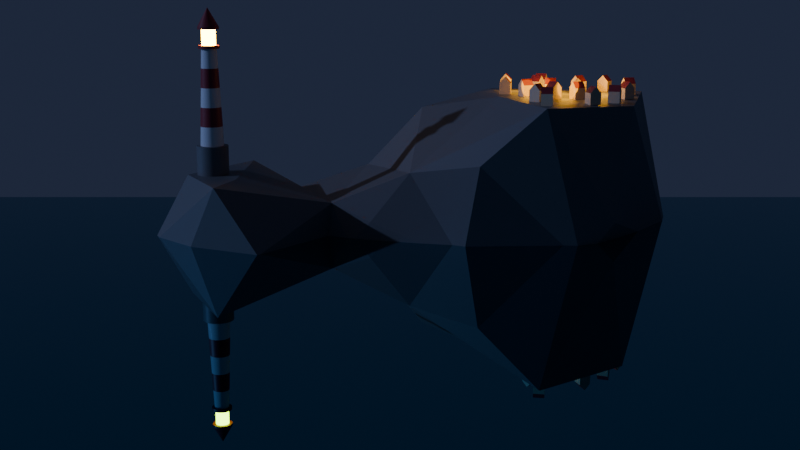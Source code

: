 # Source: Lighthouse.blend  (saved by Blender 4.0.36; exported with 4.5.12 LTS)
import bpy
from mathutils import Matrix  # noqa: F401  (used for matrix-valued properties, if any)

bpy.ops.wm.read_factory_settings(use_empty=True)
scene = bpy.context.scene
scene.name = 'Scene'

# ---- collections
col_collection = bpy.data.collections.new('Collection'); scene.collection.children.link(col_collection)
col_houses = bpy.data.collections.new('Houses'); col_collection.children.link(col_houses)
col_light_house = bpy.data.collections.new('Light_House'); col_collection.children.link(col_light_house)
col_collection_2 = bpy.data.collections.new('Collection 2'); scene.collection.children.link(col_collection_2)
col_collection_3 = bpy.data.collections.new('Collection 3'); scene.collection.children.link(col_collection_3)

# ---- materials (node trees are filled in below, after node groups)
mat_sea = bpy.data.materials.new('Sea')
mat_sea.use_transparent_shadow = False
mat_rock_base = bpy.data.materials.new('Rock_Base')
mat_rock_base.use_transparent_shadow = False
mat_yellow_base_color = bpy.data.materials.new('Yellow_Base_Color')
mat_yellow_base_color.use_transparent_shadow = False
mat_red_roof_color = bpy.data.materials.new('Red_Roof_Color')
mat_red_roof_color.use_transparent_shadow = False
mat_material = bpy.data.materials.new('Material')
mat_material.alpha_threshold = 0.0
mat_material.use_transparent_shadow = False
mat_material.roughness = 0.5
mat_material.line_color = (0.0, 0.0, 0.0, 1.0)
mat_light_emission = bpy.data.materials.new('Light_Emission')
mat_light_emission.use_transparent_shadow = False

# ---- node groups
ng_auto_smooth = bpy.data.node_groups.new('Auto Smooth', 'GeometryNodeTree')
_s = ng_auto_smooth.interface.new_socket(name='Geometry', in_out='OUTPUT', socket_type='NodeSocketGeometry')
_s = ng_auto_smooth.interface.new_socket(name='Geometry', in_out='INPUT', socket_type='NodeSocketGeometry')
_s = ng_auto_smooth.interface.new_socket(name='Angle', in_out='INPUT', socket_type='NodeSocketFloat')
_s.subtype = 'ANGLE'
_s.min_value = 0.0
_s.max_value = 3.142
ng_auto_smooth.is_modifier = True
_N = ng_auto_smooth.nodes; _L = ng_auto_smooth.links
n0 = _N.new('NodeGroupOutput'); n0.name = 'Group Output'; n0.location = (480, -100)
n1 = _N.new('NodeGroupInput'); n1.name = 'Group Input'; n1.location = (-420, -300)
n2 = _N.new('NodeGroupInput'); n2.name = 'Group Input.001'; n2.location = (-60, -100)
n3 = _N.new('GeometryNodeSetShadeSmooth'); n3.name = 'Set Shade Smooth'; n3.location = (120, -100)
n3.domain = 'EDGE'
n4 = _N.new('GeometryNodeSetShadeSmooth'); n4.name = 'Set Shade Smooth.001'; n4.location = (300, -100)
n5 = _N.new('GeometryNodeInputMeshEdgeAngle'); n5.name = 'Edge Angle'; n5.location = (-420, -220)
n6 = _N.new('GeometryNodeInputEdgeSmooth'); n6.name = 'Is Edge Smooth'; n6.location = (-60, -160)
n7 = _N.new('GeometryNodeInputShadeSmooth'); n7.name = 'Is Face Smooth'; n7.location = (-240, -340)
n8 = _N.new('FunctionNodeBooleanMath'); n8.name = 'Boolean Math'; n8.location = (-60, -220)
n9 = _N.new('FunctionNodeCompare'); n9.name = 'Compare'; n9.location = (-240, -180)
n9.operation = 'LESS_EQUAL'
_L.new(n5.outputs[0], n9.inputs[0])
_L.new(n4.outputs[0], n0.inputs[0])
_L.new(n1.outputs[1], n9.inputs[1])
_L.new(n9.outputs[0], n8.inputs[0])
_L.new(n7.outputs[0], n8.inputs[1])
_L.new(n2.outputs[0], n3.inputs[0])
_L.new(n6.outputs[0], n3.inputs[1])
_L.new(n3.outputs[0], n4.inputs[0])
_L.new(n8.outputs[0], n3.inputs[2])
n0.is_active_output = True

# ---- material node trees
mat_sea.use_nodes = True; mat_sea.node_tree.nodes.clear()
_N = mat_sea.node_tree.nodes; _L = mat_sea.node_tree.links
n0 = _N.new('ShaderNodeBsdfPrincipled'); n0.name = 'Principled BSDF'; n0.location = (10, 300)
n0.inputs[0].default_value = (0.0, 0.305, 0.4264, 1.0)
n0.inputs[1].default_value = 1.0
n0.inputs[2].default_value = 0.0
n0.inputs[3].default_value = 1.45
n1 = _N.new('ShaderNodeOutputMaterial'); n1.name = 'Material Output'; n1.location = (300, 300)
_L.new(n0.outputs[0], n1.inputs[0])
n1.is_active_output = True
mat_rock_base.use_nodes = True; mat_rock_base.node_tree.nodes.clear()
_N = mat_rock_base.node_tree.nodes; _L = mat_rock_base.node_tree.links
n0 = _N.new('ShaderNodeBsdfPrincipled'); n0.name = 'Principled BSDF'; n0.location = (10, 300)
n0.inputs[0].default_value = (0.1684, 0.1684, 0.1684, 1.0)
n0.inputs[3].default_value = 1.45
n1 = _N.new('ShaderNodeOutputMaterial'); n1.name = 'Material Output'; n1.location = (300, 300)
_L.new(n0.outputs[0], n1.inputs[0])
n1.is_active_output = True
mat_yellow_base_color.use_nodes = True; mat_yellow_base_color.node_tree.nodes.clear()
_N = mat_yellow_base_color.node_tree.nodes; _L = mat_yellow_base_color.node_tree.links
n0 = _N.new('ShaderNodeOutputMaterial'); n0.name = 'Material Output'; n0.location = (300, 300)
n1 = _N.new('ShaderNodeBsdfPrincipled'); n1.name = 'Principled BSDF'; n1.location = (10, 300)
n1.inputs[0].default_value = (0.7221, 0.5791, 0.3892, 1.0)
n1.inputs[3].default_value = 1.45
_L.new(n1.outputs[0], n0.inputs[0])
n0.is_active_output = True
mat_red_roof_color.use_nodes = True; mat_red_roof_color.node_tree.nodes.clear()
_N = mat_red_roof_color.node_tree.nodes; _L = mat_red_roof_color.node_tree.links
n0 = _N.new('ShaderNodeBsdfPrincipled'); n0.name = 'Principled BSDF'; n0.location = (10, 300)
n0.inputs[0].default_value = (0.2803, 0.03153, 0.04214, 1.0)
n0.inputs[3].default_value = 1.45
n1 = _N.new('ShaderNodeOutputMaterial'); n1.name = 'Material Output'; n1.location = (300, 300)
_L.new(n0.outputs[0], n1.inputs[0])
n1.is_active_output = True
mat_material.use_nodes = True; mat_material.node_tree.nodes.clear()
_N = mat_material.node_tree.nodes; _L = mat_material.node_tree.links
n0 = _N.new('ShaderNodeOutputMaterial'); n0.name = 'Material Output'; n0.location = (300, 300)
n1 = _N.new('ShaderNodeBsdfPrincipled'); n1.name = 'Principled BSDF'; n1.location = (10, 300)
n1.inputs[2].default_value = 0.0
n1.inputs[3].default_value = 1.45
_L.new(n1.outputs[0], n0.inputs[0])
n0.is_active_output = True
mat_light_emission.use_nodes = True; mat_light_emission.node_tree.nodes.clear()
_N = mat_light_emission.node_tree.nodes; _L = mat_light_emission.node_tree.links
n0 = _N.new('ShaderNodeOutputMaterial'); n0.name = 'Material Output'; n0.location = (300, 300)
n1 = _N.new('ShaderNodeBsdfPrincipled'); n1.name = 'Principled BSDF'; n1.location = (10, 300)
n1.inputs[0].default_value = (0.8003, 0.6229, 0.0, 1.0)
n1.inputs[3].default_value = 1.45
n1.inputs[27].default_value = (1.0, 0.5097, 0.0, 1.0)
n1.inputs[28].default_value = 50.0
_L.new(n1.outputs[0], n0.inputs[0])
n0.is_active_output = True

# ---- world
world_world = bpy.data.worlds.new('World'); scene.world = world_world
world_world.use_nodes = True; world_world.node_tree.nodes.clear()
_N = world_world.node_tree.nodes; _L = world_world.node_tree.links
n0 = _N.new('ShaderNodeOutputWorld'); n0.name = 'World Output'; n0.location = (300, 300)
n1 = _N.new('ShaderNodeBackground'); n1.name = 'Background'; n1.location = (10, 300)
n1.inputs[0].default_value = (0.01821, 0.02483, 0.051, 1.0)
_L.new(n1.outputs[0], n0.inputs[0])
n0.is_active_output = True
world_world.color = (0.05088, 0.05088, 0.05088)
world_world.use_sun_shadow = False
world_world.sun_shadow_jitter_overblur = 0.0

# ---- cameras
cam_camera = bpy.data.cameras.new('Camera')
cam_camera.clip_end = 100.0
cam_camera.ortho_scale = 7.314

# ---- lights
light_light = bpy.data.lights.new('Light', 'SUN')
light_light.color = (0.01821, 0.02483, 0.051)
light_light.transmission_factor = 0.0
light_light.angle = 0.02131
light_light.energy = 20.0
light_light.shadow_soft_size = 0.1
light_light.shadow_cascade_max_distance = 1000.0
light_point = bpy.data.lights.new('Point', 'POINT')
light_point.color = (1.0, 0.4489, 0.0)
light_point.transmission_factor = 0.0
light_point.use_soft_falloff = False
light_point.energy = 100.0
light_point.shadow_soft_size = 0.9
light_point.shadow_maximum_resolution = 0.006
light_point.use_absolute_resolution = True

# ---- meshes
me_plane = bpy.data.meshes.new('Plane')
me_plane.from_pydata([(-1.0, -1.0, 0.0), (1.0, -1.0, 0.0), (-1.0, 1.0, 0.0), (1.0, 1.0, 0.0)], [], [(0, 1, 3, 2)])
_uv = me_plane.uv_layers.new(name='UVMap')
_uv.uv.foreach_set('vector', [0.0, 0.0, 1.0, 0.0, 1.0, 1.0, 0.0, 1.0])
me_plane.materials.append(mat_sea)
me_plane.update()
me_icosphere_002 = bpy.data.meshes.new('Icosphere.002')
me_icosphere_002.from_pydata([(9.139, -8.406, 10.22), (12.1, -8.085, 9.632), (12.44, -15.91, -2.928), (9.64, -9.03, -2.371), (9.289, -8.807, -3.428), (10.0, -22.45, -6.022), (5.963, -1.579, 1.631), (-0.8823, -20.18, 10.06), (2.138, -8.295, 5.94), (-1.22, -9.497, -1.501), (2.972, -11.08, -0.4215), (5.221, -6.582, -0.8865), (0.6101, -3.936, 0.8296), (-0.5116, 12.85, 0.05055), (9.76, -0.1687, -1.563), (12.6, -8.52, 4.927), (-4.249, 2.629, -2.772), (2.606, -4.982, 6.713), (-11.24, 8.715, 4.775), (-10.99, 5.644, -0.07377), (-6.657, 15.44, -0.5411), (-7.29, 8.444, 4.704), (-9.065, 11.95, -1.286), (-6.617, -14.24, 10.38), (1.336, 9.94, 4.74), (-5.691, 12.82, 4.657), (3.978, 7.099, 2.118), (5.263, 1.262, 4.076), (-4.373, -4.103, 5.131), (0.7386, 3.417, -0.3874), (-4.087, 1.983, 2.564), (6.546, -17.77, -2.304), (10.19, -16.8, -0.4137), (-2.14, -19.18, 1.498), (7.96, -20.83, 10.3), (8.084, -23.52, -2.147), (8.987, -16.96, -6.376), (0.1376, -13.68, -0.1644), (0.712, -10.09, 10.4), (-5.174, -3.926, -2.017), (4.104, 7.901, -2.219), (-5.472, -8.259, -1.195), (10.02, -3.555, -2.244), (11.15, -18.28, 8.702), (-3.302, -16.86, -1.346), (-6.018, -9.54, 6.05), (8.579, -2.494, 7.141), (-4.872, -1.183, 1.393), (4.181, -3.502, 9.086), (8.49, 3.437, -0.4836), (10.64, -5.894, -0.166), (-1.708, 12.07, -1.539)], [], [(12, 9, 39), (15, 3, 4), (2, 43, 32), (23, 33, 7), (17, 8, 9), (44, 35, 33), (1, 15, 46), (43, 2, 15), (15, 2, 3), (2, 32, 3), (5, 43, 35), (10, 9, 8), (44, 23, 45), (35, 31, 5), (36, 3, 32), (50, 42, 14), (44, 45, 41), (8, 17, 11), (11, 10, 8), (50, 46, 15), (50, 14, 46), (33, 23, 44), (7, 34, 23), (44, 9, 37), (1, 43, 15), (50, 15, 4), (14, 49, 46), (39, 41, 47), (17, 9, 12), (35, 44, 31), (51, 29, 16), (30, 47, 28), (42, 17, 6), (49, 40, 26), (28, 47, 41), (18, 22, 19), (35, 43, 34), (7, 35, 34), (48, 46, 27), (35, 7, 33), (43, 5, 32), (11, 4, 10), (30, 27, 26), (42, 11, 17), (34, 1, 0), (18, 19, 30), (29, 12, 39), (20, 51, 22), (13, 51, 20), (23, 34, 38), (22, 18, 20), (21, 24, 25), (29, 6, 12), (20, 25, 13), (13, 40, 51), (25, 20, 18), (30, 16, 47), (26, 40, 24), (40, 13, 24), (22, 51, 16), (27, 49, 26), (26, 24, 30), (30, 21, 18), (41, 45, 28), (25, 24, 13), (25, 18, 21), (16, 19, 22), (30, 19, 16), (24, 21, 30), (11, 42, 50), (12, 6, 17), (3, 10, 4), (37, 10, 36), (36, 32, 31), (6, 40, 14), (37, 31, 44), (1, 46, 0), (38, 28, 23), (46, 49, 27), (34, 43, 1), (9, 10, 37), (11, 50, 4), (31, 32, 5), (42, 6, 14), (36, 31, 37), (51, 40, 29), (3, 36, 10), (0, 38, 34), (27, 30, 28), (39, 9, 41), (28, 45, 23), (28, 38, 48), (16, 39, 47), (49, 14, 40), (9, 44, 41), (48, 0, 46), (28, 48, 27), (38, 0, 48), (40, 6, 29), (39, 16, 29)])
_uv = me_icosphere_002.uv_layers.new(name='UVMap')
_uv.uv.foreach_set('vector', [0.0, 0.0, 0.0, 0.0, 0.0, 0.0, 0.0, 0.0, 0.0, 0.0, 0.0, 0.0, 0.0, 0.0, 0.0, 0.0, 0.0, 0.0, 0.0, 0.0, 0.0, 0.0, 0.0, 0.0, 0.0, 0.0, 0.0, 0.0, 0.0, 0.0, 0.0, 0.0, 0.0, 0.0, 0.0, 0.0, 0.0, 0.0, 0.0, 0.0, 0.0, 0.0, 0.0, 0.0, 0.0, 0.0, 0.0, 0.0, 0.0, 0.0, 0.0, 0.0, 0.0, 0.0, 0.0, 0.0, 0.0, 0.0, 0.0, 0.0, 0.0, 0.0, 0.0, 0.0, 0.0, 0.0, 0.0, 0.0, 0.0, 0.0, 0.0, 0.0, 0.0, 0.0, 0.0, 0.0, 0.0, 0.0, 0.0, 0.0, 0.0, 0.0, 0.0, 0.0, 0.0, 0.0, 0.0, 0.0, 0.0, 0.0, 0.0, 0.0, 0.0, 0.0, 0.0, 0.0, 0.0, 0.0, 0.0, 0.0, 0.0, 0.0, 0.0, 0.0, 0.0, 0.0, 0.0, 0.0, 0.0, 0.0, 0.0, 0.0, 0.0, 0.0, 0.0, 0.0, 0.0, 0.0, 0.0, 0.0, 0.0, 0.0, 0.0, 0.0, 0.0, 0.0, 0.0, 0.0, 0.0, 0.0, 0.0, 0.0, 0.0, 0.0, 0.0, 0.0, 0.0, 0.0, 0.0, 0.0, 0.0, 0.0, 0.0, 0.0, 0.0, 0.0, 0.0, 0.0, 0.0, 0.0, 0.0, 0.0, 0.0, 0.0, 0.0, 0.0, 0.0, 0.0, 0.0, 0.0, 0.0, 0.0, 0.0, 0.0, 0.0, 0.0, 0.0, 0.0, 0.0, 0.0, 0.0, 0.0, 0.0, 0.0, 0.0, 0.0, 0.0, 0.0, 0.0, 0.0, 0.0, 0.0, 0.0, 0.0, 0.0, 0.0, 0.0, 0.0, 0.0, 0.0, 0.0, 0.0, 0.0, 0.0, 0.0, 0.0, 0.0, 0.0, 0.0, 0.0, 0.0, 0.0, 0.0, 0.0, 0.0, 0.0, 0.0, 0.0, 0.0, 0.0, 0.0, 0.0, 0.0, 0.0, 0.0, 0.0, 0.0, 0.0, 0.0, 0.0, 0.0, 0.0, 0.0, 0.0, 0.0, 0.0, 0.0, 0.0, 0.0, 0.0, 0.0, 0.0, 0.0, 0.0, 0.0, 0.0, 0.0, 0.0, 0.0, 0.0, 0.0, 0.0, 0.0, 0.0, 0.0, 0.0, 0.0, 0.0, 0.0, 0.0, 0.0, 0.0, 0.0, 0.0, 0.0, 0.0, 0.0, 0.0, 0.0, 0.0, 0.0, 0.0, 0.0, 0.0, 0.0, 0.0, 0.0, 0.0, 0.0, 0.0, 0.0, 0.0, 0.0, 0.0, 0.0, 0.0, 0.0, 0.0, 0.0, 0.0, 0.0, 0.0, 0.0, 0.0, 0.0, 0.0, 0.0, 0.0, 0.0, 0.0, 0.0, 0.0, 0.0, 0.0, 0.0, 0.0, 0.0, 0.0, 0.0, 0.0, 0.0, 0.0, 0.0, 0.0, 0.0, 0.0, 0.0, 0.0, 0.0, 0.0, 0.0, 0.0, 0.0, 0.0, 0.0, 0.0, 0.0, 0.0, 0.0, 0.0, 0.0, 0.0, 0.0, 0.0, 0.0, 0.0, 0.0, 0.0, 0.0, 0.0, 0.0, 0.0, 0.0, 0.0, 0.0, 0.0, 0.0, 0.0, 0.0, 0.0, 0.0, 0.0, 0.0, 0.0, 0.0, 0.0, 0.0, 0.0, 0.0, 0.0, 0.0, 0.0, 0.0, 0.0, 0.0, 0.0, 0.0, 0.0, 0.0, 0.0, 0.0, 0.0, 0.0, 0.0, 0.0, 0.0, 0.0, 0.0, 0.0, 0.0, 0.0, 0.0, 0.0, 0.0, 0.0, 0.0, 0.0, 0.0, 0.0, 0.0, 0.0, 0.0, 0.0, 0.0, 0.0, 0.0, 0.0, 0.0, 0.0, 0.0, 0.0, 0.0, 0.0, 0.0, 0.0, 0.0, 0.0, 0.0, 0.0, 0.0, 0.0, 0.0, 0.0, 0.0, 0.0, 0.0, 0.0, 0.0, 0.0, 0.0, 0.0, 0.0, 0.0, 0.0, 0.0, 0.0, 0.0, 0.0, 0.0, 0.0, 0.0, 0.0, 0.0, 0.0, 0.0, 0.0, 0.0, 0.0, 0.0, 0.0, 0.0, 0.0, 0.0, 0.0, 0.0, 0.0, 0.0, 0.0, 0.0, 0.0, 0.0, 0.0, 0.0, 0.0, 0.0, 0.0, 0.0, 0.0, 0.0, 0.0, 0.0, 0.0, 0.0, 0.0, 0.0, 0.0, 0.0, 0.0, 0.0, 0.0, 0.0, 0.0, 0.0, 0.0, 0.0, 0.0, 0.0, 0.0, 0.0, 0.0, 0.0, 0.0, 0.0, 0.0, 0.0, 0.0, 0.0, 0.0, 0.0, 0.0, 0.0, 0.0, 0.0, 0.0, 0.0, 0.0, 0.0, 0.0, 0.0, 0.0, 0.0, 0.0, 0.0, 0.0, 0.0, 0.0, 0.0, 0.0, 0.0, 0.0, 0.0, 0.0, 0.0, 0.0, 0.0, 0.0, 0.0, 0.0, 0.0, 0.0, 0.0, 0.0, 0.0, 0.0, 0.0, 0.0, 0.0, 0.0, 0.0, 0.0, 0.0, 0.0, 0.0, 0.0, 0.0, 0.0, 0.0, 0.0, 0.0, 0.0, 0.0, 0.0, 0.0, 0.0, 0.0, 0.0, 0.0, 0.0, 0.0, 0.0, 0.0, 0.0, 0.0, 0.0, 0.0, 0.0, 0.0, 0.0, 0.0, 0.0, 0.0, 0.0, 0.0, 0.0, 0.0, 0.0, 0.0, 0.0, 0.0, 0.0, 0.0, 0.0, 0.0, 0.0, 0.0, 0.0, 0.0, 0.0, 0.0, 0.0, 0.0, 0.0, 0.0, 0.0, 0.0, 0.0, 0.0, 0.0, 0.0, 0.0, 0.0, 0.0, 0.0, 0.0, 0.0, 0.0, 0.0, 0.0, 0.0, 0.0, 0.0, 0.0, 0.0, 0.0, 0.0, 0.0, 0.0, 0.0, 0.0, 0.0])
me_icosphere_002.materials.append(mat_rock_base)
me_icosphere_002.update()
me_cube_002 = bpy.data.meshes.new('Cube.002')
me_cube_002.from_pydata([(-1.0, -1.0, 0.003639), (-1.0, -1.0, 2.004), (-1.0, 1.0, 0.003639), (-1.0, 1.0, 2.004), (1.0, -1.0, 0.003639), (1.0, -1.0, 2.004), (1.0, 1.0, 0.003639), (1.0, 1.0, 2.004), (-1.0, -1.144e-05, 0.003639), (-1.0, 0.004855, 3.089), (1.0, -1.144e-05, 0.003639), (1.0, 0.004855, 3.089)], [], [(8, 9, 3, 2), (2, 3, 7, 6), (10, 11, 5, 4), (4, 5, 1, 0), (8, 10, 4, 0), (11, 9, 1, 5), (7, 3, 9, 11), (2, 6, 10, 8), (6, 7, 11, 10), (0, 1, 9, 8)])
me_cube_002.polygons.foreach_set('material_index', [0, 0, 0, 0, 0, 1, 1, 0, 0, 0])
_uv = me_cube_002.uv_layers.new(name='UVMap')
_uv.uv.foreach_set('vector', [0.375, 0.125, 0.625, 0.125, 0.625, 0.25, 0.375, 0.25, 0.375, 0.25, 0.625, 0.25, 0.625, 0.5, 0.375, 0.5, 0.375, 0.625, 0.625, 0.625, 0.625, 0.75, 0.375, 0.75, 0.375, 0.75, 0.625, 0.75, 0.625, 1.0, 0.375, 1.0, 0.125, 0.625, 0.375, 0.625, 0.375, 0.75, 0.125, 0.75, 0.625, 0.625, 0.875, 0.625, 0.875, 0.75, 0.625, 0.75, 0.625, 0.5, 0.875, 0.5, 0.875, 0.625, 0.625, 0.625, 0.125, 0.5, 0.375, 0.5, 0.375, 0.625, 0.125, 0.625, 0.375, 0.5, 0.625, 0.5, 0.625, 0.625, 0.375, 0.625, 0.375, 0.0, 0.625, 0.0, 0.625, 0.125, 0.375, 0.125])
me_cube_002.materials.append(mat_yellow_base_color)
me_cube_002.materials.append(mat_red_roof_color)
me_cube_002.update()
me_cylinder = bpy.data.meshes.new('Cylinder')
me_cylinder.from_pydata([(0.0, 1.0, -1.0), (0.0, 1.0, 1.0), (0.3827, 0.9239, -1.0), (0.3827, 0.9239, 1.0), (0.7071, 0.7071, -1.0), (0.7071, 0.7071, 1.0), (0.9239, 0.3827, -1.0), (0.9239, 0.3827, 1.0), (1.0, 0.0, -1.0), (1.0, 0.0, 1.0), (0.9239, -0.3827, -1.0), (0.9239, -0.3827, 1.0), (0.7071, -0.7071, -1.0), (0.7071, -0.7071, 1.0), (0.3827, -0.9239, -1.0), (0.3827, -0.9239, 1.0), (0.0, -1.0, -1.0), (0.0, -1.0, 1.0), (-0.3827, -0.9239, -1.0), (-0.3827, -0.9239, 1.0), (-0.7071, -0.7071, -1.0), (-0.7071, -0.7071, 1.0), (-0.9239, -0.3827, -1.0), (-0.9239, -0.3827, 1.0), (-1.0, 0.0, -1.0), (-1.0, 0.0, 1.0), (-0.9239, 0.3827, -1.0), (-0.9239, 0.3827, 1.0), (-0.7071, 0.7071, -1.0), (-0.7071, 0.7071, 1.0), (-0.3827, 0.9239, -1.0), (-0.3827, 0.9239, 1.0), (0.2859, 0.6901, 1.0), (-3.77e-09, 0.747, 1.0), (0.5282, 0.5282, 1.0), (0.6901, 0.2859, 1.0), (0.747, -2.828e-09, 1.0), (0.6901, -0.2859, 1.0), (0.5282, -0.5282, 1.0), (0.2859, -0.6901, 1.0), (-3.77e-09, -0.747, 1.0), (-0.2859, -0.6901, 1.0), (-0.5282, -0.5282, 1.0), (-0.6901, -0.2859, 1.0), (-0.747, -2.828e-09, 1.0), (-0.6901, 0.2859, 1.0), (-0.5282, 0.5282, 1.0), (-0.2859, 0.6901, 1.0), (0.1864, 0.45, 7.027), (-2.459e-09, 0.4871, 7.027), (0.3444, 0.3444, 7.027), (0.45, 0.1864, 7.027), (0.4871, -5.477e-10, 7.027), (0.45, -0.1864, 7.027), (0.3444, -0.3444, 7.027), (0.1864, -0.45, 7.027), (-2.459e-09, -0.4871, 7.027), (-0.1864, -0.45, 7.027), (-0.3444, -0.3444, 7.027), (-0.45, -0.1864, 7.027), (-0.4871, -5.477e-10, 7.027), (-0.45, 0.1864, 7.027), (-0.3444, 0.3444, 7.027), (-0.1864, 0.45, 7.027), (0.252, 0.6085, 7.027), (-2.34e-09, 0.6586, 7.027), (0.4657, 0.4657, 7.027), (0.6085, 0.252, 7.027), (0.6586, -1.397e-09, 7.027), (0.6085, -0.252, 7.027), (0.4657, -0.4657, 7.027), (0.252, -0.6085, 7.027), (-2.34e-09, -0.6586, 7.027), (-0.252, -0.6085, 7.027), (-0.4657, -0.4657, 7.027), (-0.6085, -0.252, 7.027), (-0.6586, -1.397e-09, 7.027), (-0.6085, 0.252, 7.027), (-0.4657, 0.4657, 7.027), (-0.252, 0.6085, 7.027), (0.252, 0.6085, 7.223), (-1.995e-08, 0.6586, 7.223), (0.4657, 0.4657, 7.223), (0.6085, 0.252, 7.223), (0.6586, -1.397e-09, 7.223), (0.6085, -0.252, 7.223), (0.4657, -0.4657, 7.223), (0.252, -0.6085, 7.223), (-1.995e-08, -0.6586, 7.223), (-0.252, -0.6085, 7.223), (-0.4657, -0.4657, 7.223), (-0.6085, -0.252, 7.223), (-0.6586, -1.397e-09, 7.223), (-0.6085, 0.252, 7.223), (-0.4657, 0.4657, 7.223), (-0.252, 0.6085, 7.223), (0.252, 0.6085, 7.223), (-1.995e-08, 0.6586, 7.223), (0.4657, 0.4657, 7.223), (0.6085, 0.252, 7.223), (0.6586, -1.397e-09, 7.223), (0.6085, -0.252, 7.223), (0.4657, -0.4657, 7.223), (0.252, -0.6085, 7.223), (-1.995e-08, -0.6586, 7.223), (-0.252, -0.6085, 7.223), (-0.4657, -0.4657, 7.223), (-0.6085, -0.252, 7.223), (-0.6586, -1.397e-09, 7.223), (-0.6085, 0.252, 7.223), (-0.4657, 0.4657, 7.223), (-0.252, 0.6085, 7.223), (0.1661, 0.401, 7.223), (-2.458e-08, 0.4341, 7.223), (0.3069, 0.3069, 7.223), (0.401, 0.1661, 7.223), (0.4341, 3.495e-10, 7.223), (0.401, -0.1661, 7.223), (0.3069, -0.3069, 7.223), (0.1661, -0.401, 7.223), (-2.458e-08, -0.4341, 7.223), (-0.1661, -0.401, 7.223), (-0.3069, -0.3069, 7.223), (-0.401, -0.1661, 7.223), (-0.4341, 3.495e-10, 7.223), (-0.401, 0.1661, 7.223), (-0.3069, 0.3069, 7.223), (-0.1661, 0.401, 7.223), (0.1661, 0.401, 8.203), (-2.458e-08, 0.4341, 8.203), (0.3069, 0.3069, 8.203), (0.401, 0.1661, 8.203), (0.4341, 3.495e-10, 8.203), (0.401, -0.1661, 8.203), (0.3069, -0.3069, 8.203), (0.1661, -0.401, 8.203), (-2.458e-08, -0.4341, 8.203), (-0.1661, -0.401, 8.203), (-0.3069, -0.3069, 8.203), (-0.401, -0.1661, 8.203), (-0.4341, 3.495e-10, 8.203), (-0.401, 0.1661, 8.203), (-0.3069, 0.3069, 8.203), (-0.1661, 0.401, 8.203), (0.1661, 0.401, 8.203), (-2.458e-08, 0.4341, 8.203), (0.3069, 0.3069, 8.203), (0.401, 0.1661, 8.203), (0.4341, 3.495e-10, 8.203), (0.401, -0.1661, 8.203), (0.3069, -0.3069, 8.203), (0.1661, -0.401, 8.203), (-2.458e-08, -0.4341, 8.203), (-0.1661, -0.401, 8.203), (-0.3069, -0.3069, 8.203), (-0.401, -0.1661, 8.203), (-0.4341, 3.495e-10, 8.203), (-0.401, 0.1661, 8.203), (-0.3069, 0.3069, 8.203), (-0.1661, 0.401, 8.203), (0.2529, 0.6105, 8.203), (-3.345e-08, 0.6608, 8.203), (0.4672, 0.4672, 8.203), (0.6105, 0.2529, 8.203), (0.6608, -6.241e-10, 8.203), (0.6105, -0.2529, 8.203), (0.4672, -0.4672, 8.203), (0.2529, -0.6105, 8.203), (-3.345e-08, -0.6608, 8.203), (-0.2529, -0.6105, 8.203), (-0.4672, -0.4672, 8.203), (-0.6105, -0.2529, 8.203), (-0.6608, -6.241e-10, 8.203), (-0.6105, 0.2529, 8.203), (-0.4672, 0.4672, 8.203), (-0.2529, 0.6105, 8.203), (0.5449, 0.8155, -1.0), (0.5449, 0.8155, 1.0), (0.407, 0.6092, 1.0), (0.2654, 0.3972, 7.027), (0.3589, 0.5371, 7.027), (0.3589, 0.5371, 7.223), (0.3589, 0.5371, 7.223), (0.2365, 0.354, 7.223), (0.2365, 0.354, 8.203), (0.2365, 0.354, 8.203), (0.3601, 0.5389, 8.203), (0.2529, 0.6105, 8.203), (-3.345e-08, 0.6608, 8.203), (0.3601, 0.5389, 8.203), (0.6105, 0.2529, 8.203), (0.4672, 0.4672, 8.203), (0.6608, -6.241e-10, 8.203), (0.6105, -0.2529, 8.203), (0.4672, -0.4672, 8.203), (0.2529, -0.6105, 8.203), (-3.345e-08, -0.6608, 8.203), (-0.2529, -0.6105, 8.203), (-0.4672, -0.4672, 8.203), (-0.6105, -0.2529, 8.203), (-0.6608, -6.241e-10, 8.203), (-0.6105, 0.2529, 8.203), (-0.4672, 0.4672, 8.203), (-0.2529, 0.6105, 8.203), (0.2529, 0.6105, 8.203), (-3.345e-08, 0.6608, 8.203), (0.3601, 0.5389, 8.203), (0.6105, 0.2529, 8.203), (0.4672, 0.4672, 8.203), (0.6608, -6.241e-10, 8.203), (0.6105, -0.2529, 8.203), (0.4672, -0.4672, 8.203), (0.2529, -0.6105, 8.203), (-3.345e-08, -0.6608, 8.203), (-0.2529, -0.6105, 8.203), (-0.4672, -0.4672, 8.203), (-0.6105, -0.2529, 8.203), (-0.6608, -6.241e-10, 8.203), (-0.6105, 0.2529, 8.203), (-0.4672, 0.4672, 8.203), (-0.2529, 0.6105, 8.203), (0.2529, 0.6105, 8.203), (-3.345e-08, 0.6608, 8.203), (0.3601, 0.5389, 8.203), (0.6105, 0.2529, 8.203), (0.4672, 0.4672, 8.203), (0.6608, -6.241e-10, 8.203), (0.6105, -0.2529, 8.203), (0.4672, -0.4672, 8.203), (0.2529, -0.6105, 8.203), (-3.345e-08, -0.6608, 8.203), (-0.2529, -0.6105, 8.203), (-0.4672, -0.4672, 8.203), (-0.6105, -0.2529, 8.203), (-0.6608, -6.241e-10, 8.203), (-0.6105, 0.2529, 8.203), (-0.4672, 0.4672, 8.203), (-0.2529, 0.6105, 8.203), (0.2529, 0.6105, 8.203), (-3.345e-08, 0.6608, 8.203), (0.3601, 0.5389, 8.203), (0.6105, 0.2529, 8.203), (0.4672, 0.4672, 8.203), (0.6608, -6.241e-10, 8.203), (0.6105, -0.2529, 8.203), (0.4672, -0.4672, 8.203), (0.2529, -0.6105, 8.203), (-3.345e-08, -0.6608, 8.203), (-0.2529, -0.6105, 8.203), (-0.4672, -0.4672, 8.203), (-0.6105, -0.2529, 8.203), (-0.6608, -6.241e-10, 8.203), (-0.6105, 0.2529, 8.203), (-0.4672, 0.4672, 8.203), (-0.2529, 0.6105, 8.203), (0.2529, 0.6105, 8.203), (-3.345e-08, 0.6608, 8.203), (0.3601, 0.5389, 8.203), (0.6105, 0.2529, 8.203), (0.4672, 0.4672, 8.203), (0.6608, -6.241e-10, 8.203), (0.6105, -0.2529, 8.203), (0.4672, -0.4672, 8.203), (0.2529, -0.6105, 8.203), (-3.345e-08, -0.6608, 8.203), (-0.2529, -0.6105, 8.203), (-0.4672, -0.4672, 8.203), (-0.6105, -0.2529, 8.203), (-0.6608, -6.241e-10, 8.203), (-0.6105, 0.2529, 8.203), (-0.4672, 0.4672, 8.203), (-0.2529, 0.6105, 8.203), (0.2529, 0.6105, 8.353), (-2.677e-08, 0.6608, 8.353), (0.3601, 0.5389, 8.353), (0.6105, 0.2529, 8.353), (0.4672, 0.4672, 8.353), (0.6608, -6.241e-10, 8.353), (0.6105, -0.2529, 8.353), (0.4672, -0.4672, 8.353), (0.2529, -0.6105, 8.353), (-2.677e-08, -0.6608, 8.353), (-0.2529, -0.6105, 8.353), (-0.4672, -0.4672, 8.353), (-0.6105, -0.2529, 8.353), (-0.6608, -6.241e-10, 8.353), (-0.6105, 0.2529, 8.353), (-0.4672, 0.4672, 8.353), (-0.2529, 0.6105, 8.353), (0.2529, 0.6105, 8.353), (-2.677e-08, 0.6608, 8.353), (0.3601, 0.5389, 8.353), (0.6105, 0.2529, 8.353), (0.4672, 0.4672, 8.353), (0.6608, -6.241e-10, 8.353), (0.6105, -0.2529, 8.353), (0.4672, -0.4672, 8.353), (0.2529, -0.6105, 8.353), (-2.677e-08, -0.6608, 8.353), (-0.2529, -0.6105, 8.353), (-0.4672, -0.4672, 8.353), (-0.6105, -0.2529, 8.353), (-0.6608, -6.241e-10, 8.353), (-0.6105, 0.2529, 8.353), (-0.4672, 0.4672, 8.353), (-0.2529, 0.6105, 8.353), (0.02118, 0.0317, 9.536), (0.02118, 0.0317, 9.536), (0.02118, 0.0317, 9.536), (0.02118, 0.0317, 9.536), (0.02118, 0.0317, 9.536), (0.02118, 0.0317, 9.536), (0.02118, 0.0317, 9.536), (0.02118, 0.0317, 9.536), (0.02118, 0.0317, 9.536), (0.02118, 0.0317, 9.536), (0.02118, 0.0317, 9.536), (0.02118, 0.0317, 9.536), (0.02118, 0.0317, 9.536), (0.02118, 0.0317, 9.536), (0.02118, 0.0317, 9.536), (0.02118, 0.0317, 9.536), (0.02118, 0.0317, 9.536), (-3.508e-09, -0.695, 2.205), (-3.246e-09, -0.643, 3.411), (-2.983e-09, -0.591, 4.616), (-2.721e-09, -0.5391, 5.821), (-0.2063, -0.498, 5.821), (-0.2262, -0.546, 4.616), (-0.2461, -0.5941, 3.411), (-0.266, -0.6421, 2.205), (0.266, 0.6421, 2.205), (0.2461, 0.5941, 3.411), (0.2262, 0.546, 4.616), (0.2063, 0.498, 5.821), (0.3812, 0.3812, 5.821), (0.4179, 0.4179, 4.616), (0.4547, 0.4547, 3.411), (0.4914, 0.4914, 2.205), (-0.3812, -0.3812, 5.821), (-0.4179, -0.4179, 4.616), (-0.4547, -0.4547, 3.411), (-0.4914, -0.4914, 2.205), (0.498, 0.2063, 5.821), (0.546, 0.2262, 4.616), (0.5941, 0.2461, 3.411), (0.6421, 0.266, 2.205), (-0.498, -0.2063, 5.821), (-0.546, -0.2262, 4.616), (-0.5941, -0.2461, 3.411), (-0.6421, -0.266, 2.205), (0.5391, -1.004e-09, 5.821), (0.591, -1.46e-09, 4.616), (0.643, -1.916e-09, 3.411), (0.695, -2.372e-09, 2.205), (-0.5391, -1.004e-09, 5.821), (-0.591, -1.46e-09, 4.616), (-0.643, -1.916e-09, 3.411), (-0.695, -2.372e-09, 2.205), (0.498, -0.2063, 5.821), (0.546, -0.2262, 4.616), (0.5941, -0.2461, 3.411), (0.6421, -0.266, 2.205), (-0.498, 0.2063, 5.821), (-0.546, 0.2262, 4.616), (-0.5941, 0.2461, 3.411), (-0.6421, 0.266, 2.205), (0.3812, -0.3812, 5.821), (0.4179, -0.4179, 4.616), (0.4547, -0.4547, 3.411), (0.4914, -0.4914, 2.205), (-0.3812, 0.3812, 5.821), (-0.4179, 0.4179, 4.616), (-0.4547, 0.4547, 3.411), (-0.4914, 0.4914, 2.205), (0.2063, -0.498, 5.821), (0.2262, -0.546, 4.616), (0.2461, -0.5941, 3.411), (0.266, -0.6421, 2.205), (-0.2063, 0.498, 5.821), (-0.2262, 0.546, 4.616), (-0.2461, 0.5941, 3.411), (-0.266, 0.6421, 2.205), (-3.508e-09, 0.695, 2.205), (-3.246e-09, 0.643, 3.411), (-2.983e-09, 0.591, 4.616), (-2.721e-09, 0.5391, 5.821), (0.3787, 0.5668, 2.205), (0.3504, 0.5244, 3.411), (0.3221, 0.482, 4.616), (0.2937, 0.4396, 5.821)], [], [(0, 1, 3, 2), (176, 177, 5, 4), (4, 5, 7, 6), (6, 7, 9, 8), (8, 9, 11, 10), (10, 11, 13, 12), (12, 13, 15, 14), (14, 15, 17, 16), (16, 17, 19, 18), (18, 19, 21, 20), (20, 21, 23, 22), (22, 23, 25, 24), (24, 25, 27, 26), (26, 27, 29, 28), (15, 13, 38, 39), (28, 29, 31, 30), (30, 31, 1, 0), (0, 2, 176, 4, 6, 8, 10, 12, 14, 16, 18, 20, 22, 24, 26, 28, 30), (327, 326, 56, 57), (25, 23, 43, 44), (11, 9, 36, 37), (21, 19, 41, 42), (31, 29, 46, 47), (7, 5, 34, 35), (17, 15, 39, 40), (3, 1, 33, 32), (27, 25, 44, 45), (13, 11, 37, 38), (23, 21, 42, 43), (1, 31, 47, 33), (9, 7, 35, 36), (19, 17, 40, 41), (29, 27, 45, 46), (177, 3, 32, 178), (62, 61, 77, 78), (390, 334, 48, 179), (339, 327, 57, 58), (343, 335, 50, 51), (347, 339, 58, 59), (351, 343, 51, 52), (355, 347, 59, 60), (359, 351, 52, 53), (363, 355, 60, 61), (367, 359, 53, 54), (371, 363, 61, 62), (375, 367, 54, 55), (379, 371, 62, 63), (326, 375, 55, 56), (334, 386, 49, 48), (386, 379, 63, 49), (71, 70, 86, 87), (55, 54, 70, 71), (63, 62, 78, 79), (56, 55, 71, 72), (48, 49, 65, 64), (49, 63, 79, 65), (57, 56, 72, 73), (179, 48, 64, 180), (58, 57, 73, 74), (51, 50, 66, 67), (59, 58, 74, 75), (52, 51, 67, 68), (60, 59, 75, 76), (53, 52, 68, 69), (61, 60, 76, 77), (54, 53, 69, 70), (91, 90, 106, 107), (79, 78, 94, 95), (72, 71, 87, 88), (64, 65, 81, 80), (65, 79, 95, 81), (73, 72, 88, 89), (180, 64, 80, 181), (74, 73, 89, 90), (67, 66, 82, 83), (75, 74, 90, 91), (68, 67, 83, 84), (76, 75, 91, 92), (69, 68, 84, 85), (77, 76, 92, 93), (70, 69, 85, 86), (78, 77, 93, 94), (96, 97, 113, 112), (84, 83, 99, 100), (92, 91, 107, 108), (85, 84, 100, 101), (93, 92, 108, 109), (86, 85, 101, 102), (94, 93, 109, 110), (87, 86, 102, 103), (95, 94, 110, 111), (88, 87, 103, 104), (80, 81, 97, 96), (81, 95, 111, 97), (89, 88, 104, 105), (181, 80, 96, 182), (90, 89, 105, 106), (83, 82, 98, 99), (127, 126, 142, 143), (97, 111, 127, 113), (105, 104, 120, 121), (182, 96, 112, 183), (106, 105, 121, 122), (99, 98, 114, 115), (107, 106, 122, 123), (100, 99, 115, 116), (108, 107, 123, 124), (101, 100, 116, 117), (109, 108, 124, 125), (102, 101, 117, 118), (110, 109, 125, 126), (103, 102, 118, 119), (111, 110, 126, 127), (104, 103, 119, 120), (133, 132, 148, 149), (120, 119, 135, 136), (112, 113, 129, 128), (113, 127, 143, 129), (121, 120, 136, 137), (183, 112, 128, 184), (122, 121, 137, 138), (115, 114, 130, 131), (123, 122, 138, 139), (116, 115, 131, 132), (124, 123, 139, 140), (117, 116, 132, 133), (125, 124, 140, 141), (118, 117, 133, 134), (126, 125, 141, 142), (119, 118, 134, 135), (154, 153, 169, 170), (141, 140, 156, 157), (134, 133, 149, 150), (142, 141, 157, 158), (135, 134, 150, 151), (143, 142, 158, 159), (136, 135, 151, 152), (128, 129, 145, 144), (129, 143, 159, 145), (137, 136, 152, 153), (184, 128, 144, 185), (138, 137, 153, 154), (131, 130, 146, 147), (139, 138, 154, 155), (132, 131, 147, 148), (140, 139, 155, 156), (171, 170, 198, 199), (147, 146, 162, 163), (155, 154, 170, 171), (148, 147, 163, 164), (156, 155, 171, 172), (149, 148, 164, 165), (157, 156, 172, 173), (150, 149, 165, 166), (158, 157, 173, 174), (151, 150, 166, 167), (159, 158, 174, 175), (152, 151, 167, 168), (144, 145, 161, 160), (145, 159, 175, 161), (153, 152, 168, 169), (185, 144, 160, 186), (146, 185, 186, 162), (130, 184, 185, 146), (114, 183, 184, 130), (98, 182, 183, 114), (82, 181, 182, 98), (66, 180, 181, 82), (50, 179, 180, 66), (335, 390, 179, 50), (5, 177, 178, 34), (2, 3, 177, 176), (201, 200, 217, 218), (164, 163, 190, 192), (172, 171, 199, 200), (165, 164, 192, 193), (173, 172, 200, 201), (162, 186, 189, 191), (166, 165, 193, 194), (174, 173, 201, 202), (167, 166, 194, 195), (175, 174, 202, 203), (168, 167, 195, 196), (160, 161, 188, 187), (161, 175, 203, 188), (169, 168, 196, 197), (186, 160, 187, 189), (170, 169, 197, 198), (163, 162, 191, 190), (204, 205, 222, 221), (194, 193, 210, 211), (202, 201, 218, 219), (195, 194, 211, 212), (203, 202, 219, 220), (196, 195, 212, 213), (187, 188, 205, 204), (188, 203, 220, 205), (197, 196, 213, 214), (189, 187, 204, 206), (191, 189, 206, 208), (198, 197, 214, 215), (190, 191, 208, 207), (199, 198, 215, 216), (192, 190, 207, 209), (200, 199, 216, 217), (193, 192, 209, 210), (226, 224, 241, 243), (205, 220, 237, 222), (214, 213, 230, 231), (206, 204, 221, 223), (208, 206, 223, 225), (215, 214, 231, 232), (207, 208, 225, 224), (216, 215, 232, 233), (209, 207, 224, 226), (217, 216, 233, 234), (210, 209, 226, 227), (218, 217, 234, 235), (211, 210, 227, 228), (219, 218, 235, 236), (212, 211, 228, 229), (220, 219, 236, 237), (213, 212, 229, 230), (246, 245, 262, 263), (234, 233, 250, 251), (227, 226, 243, 244), (235, 234, 251, 252), (228, 227, 244, 245), (236, 235, 252, 253), (229, 228, 245, 246), (237, 236, 253, 254), (230, 229, 246, 247), (221, 222, 239, 238), (222, 237, 254, 239), (231, 230, 247, 248), (223, 221, 238, 240), (225, 223, 240, 242), (232, 231, 248, 249), (224, 225, 242, 241), (233, 232, 249, 250), (266, 265, 282, 283), (254, 253, 270, 271), (247, 246, 263, 264), (238, 239, 256, 255), (239, 254, 271, 256), (248, 247, 264, 265), (240, 238, 255, 257), (242, 240, 257, 259), (249, 248, 265, 266), (241, 242, 259, 258), (250, 249, 266, 267), (243, 241, 258, 260), (251, 250, 267, 268), (244, 243, 260, 261), (252, 251, 268, 269), (245, 244, 261, 262), (253, 252, 269, 270), (273, 288, 305, 290), (258, 259, 276, 275), (267, 266, 283, 284), (260, 258, 275, 277), (268, 267, 284, 285), (261, 260, 277, 278), (269, 268, 285, 286), (262, 261, 278, 279), (270, 269, 286, 287), (263, 262, 279, 280), (271, 270, 287, 288), (264, 263, 280, 281), (255, 256, 273, 272), (256, 271, 288, 273), (265, 264, 281, 282), (257, 255, 272, 274), (259, 257, 274, 276), (302, 301, 318, 319), (282, 281, 298, 299), (274, 272, 289, 291), (276, 274, 291, 293), (283, 282, 299, 300), (275, 276, 293, 292), (284, 283, 300, 301), (277, 275, 292, 294), (285, 284, 301, 302), (278, 277, 294, 295), (286, 285, 302, 303), (279, 278, 295, 296), (287, 286, 303, 304), (280, 279, 296, 297), (288, 287, 304, 305), (281, 280, 297, 298), (272, 273, 290, 289), (306, 307, 322, 321, 320, 319, 318, 317, 316, 315, 314, 313, 312, 311, 309, 310, 308), (295, 294, 311, 312), (303, 302, 319, 320), (296, 295, 312, 313), (304, 303, 320, 321), (297, 296, 313, 314), (305, 304, 321, 322), (298, 297, 314, 315), (289, 290, 307, 306), (290, 305, 322, 307), (299, 298, 315, 316), (291, 289, 306, 308), (293, 291, 308, 310), (300, 299, 316, 317), (292, 293, 310, 309), (301, 300, 317, 318), (294, 292, 309, 311), (34, 178, 387, 338), (338, 387, 388, 337), (337, 388, 389, 336), (336, 389, 390, 335), (33, 47, 382, 383), (383, 382, 381, 384), (384, 381, 380, 385), (385, 380, 379, 386), (32, 33, 383, 331), (331, 383, 384, 332), (332, 384, 385, 333), (333, 385, 386, 334), (40, 39, 378, 323), (323, 378, 377, 324), (324, 377, 376, 325), (325, 376, 375, 326), (47, 46, 374, 382), (382, 374, 373, 381), (381, 373, 372, 380), (380, 372, 371, 379), (39, 38, 370, 378), (378, 370, 369, 377), (377, 369, 368, 376), (376, 368, 367, 375), (46, 45, 366, 374), (374, 366, 365, 373), (373, 365, 364, 372), (372, 364, 363, 371), (38, 37, 362, 370), (370, 362, 361, 369), (369, 361, 360, 368), (368, 360, 359, 367), (45, 44, 358, 366), (366, 358, 357, 365), (365, 357, 356, 364), (364, 356, 355, 363), (37, 36, 354, 362), (362, 354, 353, 361), (361, 353, 352, 360), (360, 352, 351, 359), (44, 43, 350, 358), (358, 350, 349, 357), (357, 349, 348, 356), (356, 348, 347, 355), (36, 35, 346, 354), (354, 346, 345, 353), (353, 345, 344, 352), (352, 344, 343, 351), (43, 42, 342, 350), (350, 342, 341, 349), (349, 341, 340, 348), (348, 340, 339, 347), (35, 34, 338, 346), (346, 338, 337, 345), (345, 337, 336, 344), (344, 336, 335, 343), (42, 41, 330, 342), (342, 330, 329, 341), (341, 329, 328, 340), (340, 328, 327, 339), (178, 32, 331, 387), (387, 331, 332, 388), (388, 332, 333, 389), (389, 333, 334, 390), (41, 40, 323, 330), (330, 323, 324, 329), (329, 324, 325, 328), (328, 325, 326, 327)])
me_cylinder.polygons.foreach_set('use_smooth', [True] * 376)
me_cylinder.polygons.foreach_set('material_index', [3, 3, 3, 3, 3, 3, 3, 3, 3, 3, 3, 3, 3, 3, 3, 3, 3, 3, 0, 3, 3, 3, 3, 3, 3, 3, 3, 3, 3, 3, 3, 3, 3, 3, 1, 0, 0, 0, 0, 0, 0, 0, 0, 0, 0, 0, 0, 0, 0, 0, 1, 1, 1, 1, 1, 1, 1, 1, 1, 1, 1, 1, 1, 1, 1, 1, 1, 1, 1, 1, 1, 1, 1, 1, 1, 1, 1, 1, 1, 1, 1, 1, 1, 1, 1, 1, 1, 1, 1, 1, 1, 1, 1, 1, 1, 1, 1, 1, 2, 1, 1, 1, 1, 1, 1, 1, 1, 1, 1, 1, 1, 1, 1, 1, 0, 2, 2, 2, 2, 2, 2, 2, 2, 2, 2, 2, 2, 2, 2, 2, 1, 0, 0, 0, 0, 0, 0, 0, 0, 0, 0, 0, 0, 0, 0, 0, 1, 1, 1, 1, 1, 1, 1, 1, 1, 1, 1, 1, 1, 1, 1, 1, 1, 0, 2, 1, 1, 1, 1, 0, 3, 3, 1, 1, 1, 1, 1, 1, 1, 1, 1, 1, 1, 1, 1, 1, 1, 1, 1, 1, 1, 1, 1, 1, 1, 1, 1, 1, 1, 1, 1, 1, 1, 1, 1, 1, 1, 1, 1, 1, 1, 1, 1, 1, 1, 1, 1, 1, 1, 1, 1, 1, 1, 1, 1, 1, 1, 1, 1, 1, 1, 1, 1, 1, 1, 1, 1, 1, 1, 1, 1, 1, 1, 1, 1, 1, 1, 1, 1, 1, 1, 1, 1, 1, 1, 1, 1, 1, 1, 1, 1, 1, 1, 1, 1, 1, 1, 1, 1, 1, 1, 1, 1, 1, 1, 1, 1, 1, 1, 1, 1, 1, 1, 1, 1, 1, 1, 1, 1, 1, 1, 1, 1, 1, 1, 1, 1, 1, 1, 1, 1, 1, 1, 1, 1, 1, 1, 1, 0, 1, 0, 1, 0, 1, 0, 1, 0, 1, 0, 1, 0, 1, 0, 1, 0, 1, 0, 1, 0, 1, 0, 1, 0, 1, 0, 1, 0, 1, 0, 1, 0, 1, 0, 1, 0, 1, 0, 1, 0, 1, 0, 1, 0, 1, 0, 1, 0, 1, 0, 1, 0, 1, 0, 1, 0, 1, 0, 1, 0, 1, 0, 1, 0, 1, 0, 1])
_uv = me_cylinder.uv_layers.new(name='UVMap')
_uv.uv.foreach_set('vector', [1.0, 0.5, 1.0, 1.0, 0.9375, 1.0, 0.9375, 0.5, 0.9062, 0.5, 0.9062, 1.0, 0.875, 1.0, 0.875, 0.5, 0.875, 0.5, 0.875, 1.0, 0.8125, 1.0, 0.8125, 0.5, 0.8125, 0.5, 0.8125, 1.0, 0.75, 1.0, 0.75, 0.5, 0.75, 0.5, 0.75, 1.0, 0.6875, 1.0, 0.6875, 0.5, 0.6875, 0.5, 0.6875, 1.0, 0.625, 1.0, 0.625, 0.5, 0.625, 0.5, 0.625, 1.0, 0.5625, 1.0, 0.5625, 0.5, 0.5625, 0.5, 0.5625, 1.0, 0.5, 1.0, 0.5, 0.5, 0.5, 0.5, 0.5, 1.0, 0.4375, 1.0, 0.4375, 0.5, 0.4375, 0.5, 0.4375, 1.0, 0.375, 1.0, 0.375, 0.5, 0.375, 0.5, 0.375, 1.0, 0.3125, 1.0, 0.3125, 0.5, 0.3125, 0.5, 0.3125, 1.0, 0.25, 1.0, 0.25, 0.5, 0.25, 0.5, 0.25, 1.0, 0.1875, 1.0, 0.1875, 0.5, 0.1875, 0.5, 0.1875, 1.0, 0.125, 1.0, 0.125, 0.5, 0.5625, 1.0, 0.625, 1.0, 0.625, 1.0, 0.5625, 1.0, 0.125, 0.5, 0.125, 1.0, 0.0625, 1.0, 0.0625, 0.5, 0.0625, 0.5, 0.0625, 1.0, 0.0, 1.0, 0.0, 0.5, 0.75, 0.49, 0.8418, 0.4717, 0.8808, 0.4457, 0.9197, 0.4197, 0.9717, 0.3418, 0.99, 0.25, 0.9717, 0.1582, 0.9197, 0.08029, 0.8418, 0.02827, 0.75, 0.01, 0.6582, 0.02827, 0.5803, 0.08029, 0.5283, 0.1582, 0.51, 0.25, 0.5283, 0.3418, 0.5803, 0.4197, 0.6582, 0.4717, 0.4375, 1.0, 0.5, 1.0, 0.5, 1.0, 0.4375, 1.0, 0.25, 1.0, 0.3125, 1.0, 0.3125, 1.0, 0.25, 1.0, 0.6875, 1.0, 0.75, 1.0, 0.75, 1.0, 0.6875, 1.0, 0.375, 1.0, 0.4375, 1.0, 0.4375, 1.0, 0.375, 1.0, 0.0625, 1.0, 0.125, 1.0, 0.125, 1.0, 0.0625, 1.0, 0.8125, 1.0, 0.875, 1.0, 0.875, 1.0, 0.8125, 1.0, 0.5, 1.0, 0.5625, 1.0, 0.5625, 1.0, 0.5, 1.0, 0.9375, 1.0, 1.0, 1.0, 1.0, 1.0, 0.9375, 1.0, 0.1875, 1.0, 0.25, 1.0, 0.25, 1.0, 0.1875, 1.0, 0.625, 1.0, 0.6875, 1.0, 0.6875, 1.0, 0.625, 1.0, 0.3125, 1.0, 0.375, 1.0, 0.375, 1.0, 0.3125, 1.0, 0.0, 1.0, 0.0625, 1.0, 0.0625, 1.0, 0.0, 1.0, 0.75, 1.0, 0.8125, 1.0, 0.8125, 1.0, 0.75, 1.0, 0.4375, 1.0, 0.5, 1.0, 0.5, 1.0, 0.4375, 1.0, 0.125, 1.0, 0.1875, 1.0, 0.1875, 1.0, 0.125, 1.0, 0.9062, 1.0, 0.9375, 1.0, 0.9375, 1.0, 0.9062, 1.0, 0.125, 1.0, 0.1875, 1.0, 0.1875, 1.0, 0.125, 1.0, 0.9062, 1.0, 0.9375, 1.0, 0.9375, 1.0, 0.9062, 1.0, 0.375, 1.0, 0.4375, 1.0, 0.4375, 1.0, 0.375, 1.0, 0.8125, 1.0, 0.875, 1.0, 0.875, 1.0, 0.8125, 1.0, 0.3125, 1.0, 0.375, 1.0, 0.375, 1.0, 0.3125, 1.0, 0.75, 1.0, 0.8125, 1.0, 0.8125, 1.0, 0.75, 1.0, 0.25, 1.0, 0.3125, 1.0, 0.3125, 1.0, 0.25, 1.0, 0.6875, 1.0, 0.75, 1.0, 0.75, 1.0, 0.6875, 1.0, 0.1875, 1.0, 0.25, 1.0, 0.25, 1.0, 0.1875, 1.0, 0.625, 1.0, 0.6875, 1.0, 0.6875, 1.0, 0.625, 1.0, 0.125, 1.0, 0.1875, 1.0, 0.1875, 1.0, 0.125, 1.0, 0.5625, 1.0, 0.625, 1.0, 0.625, 1.0, 0.5625, 1.0, 0.0625, 1.0, 0.125, 1.0, 0.125, 1.0, 0.0625, 1.0, 0.5, 1.0, 0.5625, 1.0, 0.5625, 1.0, 0.5, 1.0, 0.9375, 1.0, 1.0, 1.0, 1.0, 1.0, 0.9375, 1.0, 0.0, 1.0, 0.0625, 1.0, 0.0625, 1.0, 0.0, 1.0, 0.5625, 1.0, 0.625, 1.0, 0.625, 1.0, 0.5625, 1.0, 0.5625, 1.0, 0.625, 1.0, 0.625, 1.0, 0.5625, 1.0, 0.0625, 1.0, 0.125, 1.0, 0.125, 1.0, 0.0625, 1.0, 0.5, 1.0, 0.5625, 1.0, 0.5625, 1.0, 0.5, 1.0, 0.9375, 1.0, 1.0, 1.0, 1.0, 1.0, 0.9375, 1.0, 0.0, 1.0, 0.0625, 1.0, 0.0625, 1.0, 0.0, 1.0, 0.4375, 1.0, 0.5, 1.0, 0.5, 1.0, 0.4375, 1.0, 0.9062, 1.0, 0.9375, 1.0, 0.9375, 1.0, 0.9062, 1.0, 0.375, 1.0, 0.4375, 1.0, 0.4375, 1.0, 0.375, 1.0, 0.8125, 1.0, 0.875, 1.0, 0.875, 1.0, 0.8125, 1.0, 0.3125, 1.0, 0.375, 1.0, 0.375, 1.0, 0.3125, 1.0, 0.75, 1.0, 0.8125, 1.0, 0.8125, 1.0, 0.75, 1.0, 0.25, 1.0, 0.3125, 1.0, 0.3125, 1.0, 0.25, 1.0, 0.6875, 1.0, 0.75, 1.0, 0.75, 1.0, 0.6875, 1.0, 0.1875, 1.0, 0.25, 1.0, 0.25, 1.0, 0.1875, 1.0, 0.625, 1.0, 0.6875, 1.0, 0.6875, 1.0, 0.625, 1.0, 0.3125, 1.0, 0.375, 1.0, 0.375, 1.0, 0.3125, 1.0, 0.0625, 1.0, 0.125, 1.0, 0.125, 1.0, 0.0625, 1.0, 0.5, 1.0, 0.5625, 1.0, 0.5625, 1.0, 0.5, 1.0, 0.9375, 1.0, 1.0, 1.0, 1.0, 1.0, 0.9375, 1.0, 0.0, 1.0, 0.0625, 1.0, 0.0625, 1.0, 0.0, 1.0, 0.4375, 1.0, 0.5, 1.0, 0.5, 1.0, 0.4375, 1.0, 0.9062, 1.0, 0.9375, 1.0, 0.9375, 1.0, 0.9062, 1.0, 0.375, 1.0, 0.4375, 1.0, 0.4375, 1.0, 0.375, 1.0, 0.8125, 1.0, 0.875, 1.0, 0.875, 1.0, 0.8125, 1.0, 0.3125, 1.0, 0.375, 1.0, 0.375, 1.0, 0.3125, 1.0, 0.75, 1.0, 0.8125, 1.0, 0.8125, 1.0, 0.75, 1.0, 0.25, 1.0, 0.3125, 1.0, 0.3125, 1.0, 0.25, 1.0, 0.6875, 1.0, 0.75, 1.0, 0.75, 1.0, 0.6875, 1.0, 0.1875, 1.0, 0.25, 1.0, 0.25, 1.0, 0.1875, 1.0, 0.625, 1.0, 0.6875, 1.0, 0.6875, 1.0, 0.625, 1.0, 0.125, 1.0, 0.1875, 1.0, 0.1875, 1.0, 0.125, 1.0, 0.9375, 1.0, 1.0, 1.0, 1.0, 1.0, 0.9375, 1.0, 0.75, 1.0, 0.8125, 1.0, 0.8125, 1.0, 0.75, 1.0, 0.25, 1.0, 0.3125, 1.0, 0.3125, 1.0, 0.25, 1.0, 0.6875, 1.0, 0.75, 1.0, 0.75, 1.0, 0.6875, 1.0, 0.1875, 1.0, 0.25, 1.0, 0.25, 1.0, 0.1875, 1.0, 0.625, 1.0, 0.6875, 1.0, 0.6875, 1.0, 0.625, 1.0, 0.125, 1.0, 0.1875, 1.0, 0.1875, 1.0, 0.125, 1.0, 0.5625, 1.0, 0.625, 1.0, 0.625, 1.0, 0.5625, 1.0, 0.0625, 1.0, 0.125, 1.0, 0.125, 1.0, 0.0625, 1.0, 0.5, 1.0, 0.5625, 1.0, 0.5625, 1.0, 0.5, 1.0, 0.9375, 1.0, 1.0, 1.0, 1.0, 1.0, 0.9375, 1.0, 0.0, 1.0, 0.0625, 1.0, 0.0625, 1.0, 0.0, 1.0, 0.4375, 1.0, 0.5, 1.0, 0.5, 1.0, 0.4375, 1.0, 0.9062, 1.0, 0.9375, 1.0, 0.9375, 1.0, 0.9062, 1.0, 0.375, 1.0, 0.4375, 1.0, 0.4375, 1.0, 0.375, 1.0, 0.8125, 1.0, 0.875, 1.0, 0.875, 1.0, 0.8125, 1.0, 0.0625, 1.0, 0.125, 1.0, 0.125, 1.0, 0.0625, 1.0, 0.0, 1.0, 0.0625, 1.0, 0.0625, 1.0, 0.0, 1.0, 0.4375, 1.0, 0.5, 1.0, 0.5, 1.0, 0.4375, 1.0, 0.9062, 1.0, 0.9375, 1.0, 0.9375, 1.0, 0.9062, 1.0, 0.375, 1.0, 0.4375, 1.0, 0.4375, 1.0, 0.375, 1.0, 0.8125, 1.0, 0.875, 1.0, 0.875, 1.0, 0.8125, 1.0, 0.3125, 1.0, 0.375, 1.0, 0.375, 1.0, 0.3125, 1.0, 0.75, 1.0, 0.8125, 1.0, 0.8125, 1.0, 0.75, 1.0, 0.25, 1.0, 0.3125, 1.0, 0.3125, 1.0, 0.25, 1.0, 0.6875, 1.0, 0.75, 1.0, 0.75, 1.0, 0.6875, 1.0, 0.1875, 1.0, 0.25, 1.0, 0.25, 1.0, 0.1875, 1.0, 0.625, 1.0, 0.6875, 1.0, 0.6875, 1.0, 0.625, 1.0, 0.125, 1.0, 0.1875, 1.0, 0.1875, 1.0, 0.125, 1.0, 0.5625, 1.0, 0.625, 1.0, 0.625, 1.0, 0.5625, 1.0, 0.0625, 1.0, 0.125, 1.0, 0.125, 1.0, 0.0625, 1.0, 0.5, 1.0, 0.5625, 1.0, 0.5625, 1.0, 0.5, 1.0, 0.6875, 1.0, 0.75, 1.0, 0.75, 1.0, 0.6875, 1.0, 0.5, 1.0, 0.5625, 1.0, 0.5625, 1.0, 0.5, 1.0, 0.9375, 1.0, 1.0, 1.0, 1.0, 1.0, 0.9375, 1.0, 0.0, 1.0, 0.0625, 1.0, 0.0625, 1.0, 0.0, 1.0, 0.4375, 1.0, 0.5, 1.0, 0.5, 1.0, 0.4375, 1.0, 0.9062, 1.0, 0.9375, 1.0, 0.9375, 1.0, 0.9062, 1.0, 0.375, 1.0, 0.4375, 1.0, 0.4375, 1.0, 0.375, 1.0, 0.8125, 1.0, 0.875, 1.0, 0.875, 1.0, 0.8125, 1.0, 0.3125, 1.0, 0.375, 1.0, 0.375, 1.0, 0.3125, 1.0, 0.75, 1.0, 0.8125, 1.0, 0.8125, 1.0, 0.75, 1.0, 0.25, 1.0, 0.3125, 1.0, 0.3125, 1.0, 0.25, 1.0, 0.6875, 1.0, 0.75, 1.0, 0.75, 1.0, 0.6875, 1.0, 0.1875, 1.0, 0.25, 1.0, 0.25, 1.0, 0.1875, 1.0, 0.625, 1.0, 0.6875, 1.0, 0.6875, 1.0, 0.625, 1.0, 0.125, 1.0, 0.1875, 1.0, 0.1875, 1.0, 0.125, 1.0, 0.5625, 1.0, 0.625, 1.0, 0.625, 1.0, 0.5625, 1.0, 0.375, 1.0, 0.4375, 1.0, 0.4375, 1.0, 0.375, 1.0, 0.1875, 1.0, 0.25, 1.0, 0.25, 1.0, 0.1875, 1.0, 0.625, 1.0, 0.6875, 1.0, 0.6875, 1.0, 0.625, 1.0, 0.125, 1.0, 0.1875, 1.0, 0.1875, 1.0, 0.125, 1.0, 0.5625, 1.0, 0.625, 1.0, 0.625, 1.0, 0.5625, 1.0, 0.0625, 1.0, 0.125, 1.0, 0.125, 1.0, 0.0625, 1.0, 0.5, 1.0, 0.5625, 1.0, 0.5625, 1.0, 0.5, 1.0, 0.9375, 1.0, 1.0, 1.0, 1.0, 1.0, 0.9375, 1.0, 0.0, 1.0, 0.0625, 1.0, 0.0625, 1.0, 0.0, 1.0, 0.4375, 1.0, 0.5, 1.0, 0.5, 1.0, 0.4375, 1.0, 0.9062, 1.0, 0.9375, 1.0, 0.9375, 1.0, 0.9062, 1.0, 0.375, 1.0, 0.4375, 1.0, 0.4375, 1.0, 0.375, 1.0, 0.8125, 1.0, 0.875, 1.0, 0.875, 1.0, 0.8125, 1.0, 0.3125, 1.0, 0.375, 1.0, 0.375, 1.0, 0.3125, 1.0, 0.75, 1.0, 0.8125, 1.0, 0.8125, 1.0, 0.75, 1.0, 0.25, 1.0, 0.3125, 1.0, 0.3125, 1.0, 0.25, 1.0, 0.3125, 1.0, 0.375, 1.0, 0.375, 1.0, 0.3125, 1.0, 0.8125, 1.0, 0.875, 1.0, 0.875, 1.0, 0.8125, 1.0, 0.3125, 1.0, 0.375, 1.0, 0.375, 1.0, 0.3125, 1.0, 0.75, 1.0, 0.8125, 1.0, 0.8125, 1.0, 0.75, 1.0, 0.25, 1.0, 0.3125, 1.0, 0.3125, 1.0, 0.25, 1.0, 0.6875, 1.0, 0.75, 1.0, 0.75, 1.0, 0.6875, 1.0, 0.1875, 1.0, 0.25, 1.0, 0.25, 1.0, 0.1875, 1.0, 0.625, 1.0, 0.6875, 1.0, 0.6875, 1.0, 0.625, 1.0, 0.125, 1.0, 0.1875, 1.0, 0.1875, 1.0, 0.125, 1.0, 0.5625, 1.0, 0.625, 1.0, 0.625, 1.0, 0.5625, 1.0, 0.0625, 1.0, 0.125, 1.0, 0.125, 1.0, 0.0625, 1.0, 0.5, 1.0, 0.5625, 1.0, 0.5625, 1.0, 0.5, 1.0, 0.9375, 1.0, 1.0, 1.0, 1.0, 1.0, 0.9375, 1.0, 0.0, 1.0, 0.0625, 1.0, 0.0625, 1.0, 0.0, 1.0, 0.4375, 1.0, 0.5, 1.0, 0.5, 1.0, 0.4375, 1.0, 0.9062, 1.0, 0.9375, 1.0, 0.9375, 1.0, 0.9062, 1.0, 0.875, 1.0, 0.9062, 1.0, 0.9062, 1.0, 0.875, 1.0, 0.875, 1.0, 0.9062, 1.0, 0.9062, 1.0, 0.875, 1.0, 0.875, 1.0, 0.9062, 1.0, 0.9062, 1.0, 0.875, 1.0, 0.875, 1.0, 0.9062, 1.0, 0.9062, 1.0, 0.875, 1.0, 0.875, 1.0, 0.9062, 1.0, 0.9062, 1.0, 0.875, 1.0, 0.875, 1.0, 0.9062, 1.0, 0.9062, 1.0, 0.875, 1.0, 0.875, 1.0, 0.9062, 1.0, 0.9062, 1.0, 0.875, 1.0, 0.875, 1.0, 0.9062, 1.0, 0.9062, 1.0, 0.875, 1.0, 0.875, 1.0, 0.9062, 1.0, 0.9062, 1.0, 0.875, 1.0, 0.9375, 0.5, 0.9375, 1.0, 0.9062, 1.0, 0.9062, 0.5, 0.1875, 1.0, 0.25, 1.0, 0.25, 1.0, 0.1875, 1.0, 0.75, 1.0, 0.8125, 1.0, 0.8125, 1.0, 0.75, 1.0, 0.25, 1.0, 0.3125, 1.0, 0.3125, 1.0, 0.25, 1.0, 0.6875, 1.0, 0.75, 1.0, 0.75, 1.0, 0.6875, 1.0, 0.1875, 1.0, 0.25, 1.0, 0.25, 1.0, 0.1875, 1.0, 0.875, 1.0, 0.9062, 1.0, 0.9062, 1.0, 0.875, 1.0, 0.625, 1.0, 0.6875, 1.0, 0.6875, 1.0, 0.625, 1.0, 0.125, 1.0, 0.1875, 1.0, 0.1875, 1.0, 0.125, 1.0, 0.5625, 1.0, 0.625, 1.0, 0.625, 1.0, 0.5625, 1.0, 0.0625, 1.0, 0.125, 1.0, 0.125, 1.0, 0.0625, 1.0, 0.5, 1.0, 0.5625, 1.0, 0.5625, 1.0, 0.5, 1.0, 0.9375, 1.0, 1.0, 1.0, 1.0, 1.0, 0.9375, 1.0, 0.0, 1.0, 0.0625, 1.0, 0.0625, 1.0, 0.0, 1.0, 0.4375, 1.0, 0.5, 1.0, 0.5, 1.0, 0.4375, 1.0, 0.9062, 1.0, 0.9375, 1.0, 0.9375, 1.0, 0.9062, 1.0, 0.375, 1.0, 0.4375, 1.0, 0.4375, 1.0, 0.375, 1.0, 0.8125, 1.0, 0.875, 1.0, 0.875, 1.0, 0.8125, 1.0, 0.9375, 1.0, 1.0, 1.0, 1.0, 1.0, 0.9375, 1.0, 0.625, 1.0, 0.6875, 1.0, 0.6875, 1.0, 0.625, 1.0, 0.125, 1.0, 0.1875, 1.0, 0.1875, 1.0, 0.125, 1.0, 0.5625, 1.0, 0.625, 1.0, 0.625, 1.0, 0.5625, 1.0, 0.0625, 1.0, 0.125, 1.0, 0.125, 1.0, 0.0625, 1.0, 0.5, 1.0, 0.5625, 1.0, 0.5625, 1.0, 0.5, 1.0, 0.9375, 1.0, 1.0, 1.0, 1.0, 1.0, 0.9375, 1.0, 0.0, 1.0, 0.0625, 1.0, 0.0625, 1.0, 0.0, 1.0, 0.4375, 1.0, 0.5, 1.0, 0.5, 1.0, 0.4375, 1.0, 0.9062, 1.0, 0.9375, 1.0, 0.9375, 1.0, 0.9062, 1.0, 0.875, 1.0, 0.9062, 1.0, 0.9062, 1.0, 0.875, 1.0, 0.375, 1.0, 0.4375, 1.0, 0.4375, 1.0, 0.375, 1.0, 0.8125, 1.0, 0.875, 1.0, 0.875, 1.0, 0.8125, 1.0, 0.3125, 1.0, 0.375, 1.0, 0.375, 1.0, 0.3125, 1.0, 0.75, 1.0, 0.8125, 1.0, 0.8125, 1.0, 0.75, 1.0, 0.25, 1.0, 0.3125, 1.0, 0.3125, 1.0, 0.25, 1.0, 0.6875, 1.0, 0.75, 1.0, 0.75, 1.0, 0.6875, 1.0, 0.75, 1.0, 0.8125, 1.0, 0.8125, 1.0, 0.75, 1.0, 0.0, 1.0, 0.0625, 1.0, 0.0625, 1.0, 0.0, 1.0, 0.4375, 1.0, 0.5, 1.0, 0.5, 1.0, 0.4375, 1.0, 0.9062, 1.0, 0.9375, 1.0, 0.9375, 1.0, 0.9062, 1.0, 0.875, 1.0, 0.9062, 1.0, 0.9062, 1.0, 0.875, 1.0, 0.375, 1.0, 0.4375, 1.0, 0.4375, 1.0, 0.375, 1.0, 0.8125, 1.0, 0.875, 1.0, 0.875, 1.0, 0.8125, 1.0, 0.3125, 1.0, 0.375, 1.0, 0.375, 1.0, 0.3125, 1.0, 0.75, 1.0, 0.8125, 1.0, 0.8125, 1.0, 0.75, 1.0, 0.25, 1.0, 0.3125, 1.0, 0.3125, 1.0, 0.25, 1.0, 0.6875, 1.0, 0.75, 1.0, 0.75, 1.0, 0.6875, 1.0, 0.1875, 1.0, 0.25, 1.0, 0.25, 1.0, 0.1875, 1.0, 0.625, 1.0, 0.6875, 1.0, 0.6875, 1.0, 0.625, 1.0, 0.125, 1.0, 0.1875, 1.0, 0.1875, 1.0, 0.125, 1.0, 0.5625, 1.0, 0.625, 1.0, 0.625, 1.0, 0.5625, 1.0, 0.0625, 1.0, 0.125, 1.0, 0.125, 1.0, 0.0625, 1.0, 0.5, 1.0, 0.5625, 1.0, 0.5625, 1.0, 0.5, 1.0, 0.5625, 1.0, 0.625, 1.0, 0.625, 1.0, 0.5625, 1.0, 0.25, 1.0, 0.3125, 1.0, 0.3125, 1.0, 0.25, 1.0, 0.6875, 1.0, 0.75, 1.0, 0.75, 1.0, 0.6875, 1.0, 0.1875, 1.0, 0.25, 1.0, 0.25, 1.0, 0.1875, 1.0, 0.625, 1.0, 0.6875, 1.0, 0.6875, 1.0, 0.625, 1.0, 0.125, 1.0, 0.1875, 1.0, 0.1875, 1.0, 0.125, 1.0, 0.5625, 1.0, 0.625, 1.0, 0.625, 1.0, 0.5625, 1.0, 0.0625, 1.0, 0.125, 1.0, 0.125, 1.0, 0.0625, 1.0, 0.5, 1.0, 0.5625, 1.0, 0.5625, 1.0, 0.5, 1.0, 0.9375, 1.0, 1.0, 1.0, 1.0, 1.0, 0.9375, 1.0, 0.0, 1.0, 0.0625, 1.0, 0.0625, 1.0, 0.0, 1.0, 0.4375, 1.0, 0.5, 1.0, 0.5, 1.0, 0.4375, 1.0, 0.9062, 1.0, 0.9375, 1.0, 0.9375, 1.0, 0.9062, 1.0, 0.875, 1.0, 0.9062, 1.0, 0.9062, 1.0, 0.875, 1.0, 0.375, 1.0, 0.4375, 1.0, 0.4375, 1.0, 0.375, 1.0, 0.8125, 1.0, 0.875, 1.0, 0.875, 1.0, 0.8125, 1.0, 0.3125, 1.0, 0.375, 1.0, 0.375, 1.0, 0.3125, 1.0, 0.375, 1.0, 0.4375, 1.0, 0.4375, 1.0, 0.375, 1.0, 0.0625, 1.0, 0.125, 1.0, 0.125, 1.0, 0.0625, 1.0, 0.5, 1.0, 0.5625, 1.0, 0.5625, 1.0, 0.5, 1.0, 0.9375, 1.0, 1.0, 1.0, 1.0, 1.0, 0.9375, 1.0, 0.0, 1.0, 0.0625, 1.0, 0.0625, 1.0, 0.0, 1.0, 0.4375, 1.0, 0.5, 1.0, 0.5, 1.0, 0.4375, 1.0, 0.9062, 1.0, 0.9375, 1.0, 0.9375, 1.0, 0.9062, 1.0, 0.875, 1.0, 0.9062, 1.0, 0.9062, 1.0, 0.875, 1.0, 0.375, 1.0, 0.4375, 1.0, 0.4375, 1.0, 0.375, 1.0, 0.8125, 1.0, 0.875, 1.0, 0.875, 1.0, 0.8125, 1.0, 0.3125, 1.0, 0.375, 1.0, 0.375, 1.0, 0.3125, 1.0, 0.75, 1.0, 0.8125, 1.0, 0.8125, 1.0, 0.75, 1.0, 0.25, 1.0, 0.3125, 1.0, 0.3125, 1.0, 0.25, 1.0, 0.6875, 1.0, 0.75, 1.0, 0.75, 1.0, 0.6875, 1.0, 0.1875, 1.0, 0.25, 1.0, 0.25, 1.0, 0.1875, 1.0, 0.625, 1.0, 0.6875, 1.0, 0.6875, 1.0, 0.625, 1.0, 0.125, 1.0, 0.1875, 1.0, 0.1875, 1.0, 0.125, 1.0, 0.0, 1.0, 0.0625, 1.0, 0.0625, 1.0, 0.0, 1.0, 0.8125, 1.0, 0.875, 1.0, 0.875, 1.0, 0.8125, 1.0, 0.3125, 1.0, 0.375, 1.0, 0.375, 1.0, 0.3125, 1.0, 0.75, 1.0, 0.8125, 1.0, 0.8125, 1.0, 0.75, 1.0, 0.25, 1.0, 0.3125, 1.0, 0.3125, 1.0, 0.25, 1.0, 0.6875, 1.0, 0.75, 1.0, 0.75, 1.0, 0.6875, 1.0, 0.1875, 1.0, 0.25, 1.0, 0.25, 1.0, 0.1875, 1.0, 0.625, 1.0, 0.6875, 1.0, 0.6875, 1.0, 0.625, 1.0, 0.125, 1.0, 0.1875, 1.0, 0.1875, 1.0, 0.125, 1.0, 0.5625, 1.0, 0.625, 1.0, 0.625, 1.0, 0.5625, 1.0, 0.0625, 1.0, 0.125, 1.0, 0.125, 1.0, 0.0625, 1.0, 0.5, 1.0, 0.5625, 1.0, 0.5625, 1.0, 0.5, 1.0, 0.9375, 1.0, 1.0, 1.0, 1.0, 1.0, 0.9375, 1.0, 0.0, 1.0, 0.0625, 1.0, 0.0625, 1.0, 0.0, 1.0, 0.4375, 1.0, 0.5, 1.0, 0.5, 1.0, 0.4375, 1.0, 0.9062, 1.0, 0.9375, 1.0, 0.9375, 1.0, 0.9062, 1.0, 0.875, 1.0, 0.9062, 1.0, 0.9062, 1.0, 0.875, 1.0, 0.25, 1.0, 0.3125, 1.0, 0.3125, 1.0, 0.25, 1.0, 0.4375, 1.0, 0.5, 1.0, 0.5, 1.0, 0.4375, 1.0, 0.9062, 1.0, 0.9375, 1.0, 0.9375, 1.0, 0.9062, 1.0, 0.875, 1.0, 0.9062, 1.0, 0.9062, 1.0, 0.875, 1.0, 0.375, 1.0, 0.4375, 1.0, 0.4375, 1.0, 0.375, 1.0, 0.8125, 1.0, 0.875, 1.0, 0.875, 1.0, 0.8125, 1.0, 0.3125, 1.0, 0.375, 1.0, 0.375, 1.0, 0.3125, 1.0, 0.75, 1.0, 0.8125, 1.0, 0.8125, 1.0, 0.75, 1.0, 0.25, 1.0, 0.3125, 1.0, 0.3125, 1.0, 0.25, 1.0, 0.6875, 1.0, 0.75, 1.0, 0.75, 1.0, 0.6875, 1.0, 0.1875, 1.0, 0.25, 1.0, 0.25, 1.0, 0.1875, 1.0, 0.625, 1.0, 0.6875, 1.0, 0.6875, 1.0, 0.625, 1.0, 0.125, 1.0, 0.1875, 1.0, 0.1875, 1.0, 0.125, 1.0, 0.5625, 1.0, 0.625, 1.0, 0.625, 1.0, 0.5625, 1.0, 0.0625, 1.0, 0.125, 1.0, 0.125, 1.0, 0.0625, 1.0, 0.5, 1.0, 0.5625, 1.0, 0.5625, 1.0, 0.5, 1.0, 0.9375, 1.0, 1.0, 1.0, 1.0, 1.0, 0.9375, 1.0, 0.3418, 0.4717, 0.25, 0.49, 0.1582, 0.4717, 0.08029, 0.4197, 0.02827, 0.3418, 0.01, 0.25, 0.02827, 0.1582, 0.08029, 0.08029, 0.1582, 0.02827, 0.25, 0.01, 0.3418, 0.02827, 0.4197, 0.08029, 0.4717, 0.1582, 0.49, 0.25, 0.4717, 0.3418, 0.4197, 0.4197, 0.3808, 0.4457, 0.6875, 1.0, 0.75, 1.0, 0.75, 1.0, 0.6875, 1.0, 0.1875, 1.0, 0.25, 1.0, 0.25, 1.0, 0.1875, 1.0, 0.625, 1.0, 0.6875, 1.0, 0.6875, 1.0, 0.625, 1.0, 0.125, 1.0, 0.1875, 1.0, 0.1875, 1.0, 0.125, 1.0, 0.5625, 1.0, 0.625, 1.0, 0.625, 1.0, 0.5625, 1.0, 0.0625, 1.0, 0.125, 1.0, 0.125, 1.0, 0.0625, 1.0, 0.5, 1.0, 0.5625, 1.0, 0.5625, 1.0, 0.5, 1.0, 0.9375, 1.0, 1.0, 1.0, 1.0, 1.0, 0.9375, 1.0, 0.0, 1.0, 0.0625, 1.0, 0.0625, 1.0, 0.0, 1.0, 0.4375, 1.0, 0.5, 1.0, 0.5, 1.0, 0.4375, 1.0, 0.9062, 1.0, 0.9375, 1.0, 0.9375, 1.0, 0.9062, 1.0, 0.875, 1.0, 0.9062, 1.0, 0.9062, 1.0, 0.875, 1.0, 0.375, 1.0, 0.4375, 1.0, 0.4375, 1.0, 0.375, 1.0, 0.8125, 1.0, 0.875, 1.0, 0.875, 1.0, 0.8125, 1.0, 0.3125, 1.0, 0.375, 1.0, 0.375, 1.0, 0.3125, 1.0, 0.75, 1.0, 0.8125, 1.0, 0.8125, 1.0, 0.75, 1.0, 0.875, 1.0, 0.9062, 1.0, 0.9062, 1.0, 0.875, 1.0, 0.875, 1.0, 0.9062, 1.0, 0.9062, 1.0, 0.875, 1.0, 0.875, 1.0, 0.9062, 1.0, 0.9062, 1.0, 0.875, 1.0, 0.875, 1.0, 0.9062, 1.0, 0.9062, 1.0, 0.875, 1.0, 0.0, 1.0, 0.0625, 1.0, 0.0625, 1.0, 0.0, 1.0, 0.0, 1.0, 0.0625, 1.0, 0.0625, 1.0, 0.0, 1.0, 0.0, 1.0, 0.0625, 1.0, 0.0625, 1.0, 0.0, 1.0, 0.0, 1.0, 0.0625, 1.0, 0.0625, 1.0, 0.0, 1.0, 0.9375, 1.0, 1.0, 1.0, 1.0, 1.0, 0.9375, 1.0, 0.9375, 1.0, 1.0, 1.0, 1.0, 1.0, 0.9375, 1.0, 0.9375, 1.0, 1.0, 1.0, 1.0, 1.0, 0.9375, 1.0, 0.9375, 1.0, 1.0, 1.0, 1.0, 1.0, 0.9375, 1.0, 0.5, 1.0, 0.5625, 1.0, 0.5625, 1.0, 0.5, 1.0, 0.5, 1.0, 0.5625, 1.0, 0.5625, 1.0, 0.5, 1.0, 0.5, 1.0, 0.5625, 1.0, 0.5625, 1.0, 0.5, 1.0, 0.5, 1.0, 0.5625, 1.0, 0.5625, 1.0, 0.5, 1.0, 0.0625, 1.0, 0.125, 1.0, 0.125, 1.0, 0.0625, 1.0, 0.0625, 1.0, 0.125, 1.0, 0.125, 1.0, 0.0625, 1.0, 0.0625, 1.0, 0.125, 1.0, 0.125, 1.0, 0.0625, 1.0, 0.0625, 1.0, 0.125, 1.0, 0.125, 1.0, 0.0625, 1.0, 0.5625, 1.0, 0.625, 1.0, 0.625, 1.0, 0.5625, 1.0, 0.5625, 1.0, 0.625, 1.0, 0.625, 1.0, 0.5625, 1.0, 0.5625, 1.0, 0.625, 1.0, 0.625, 1.0, 0.5625, 1.0, 0.5625, 1.0, 0.625, 1.0, 0.625, 1.0, 0.5625, 1.0, 0.125, 1.0, 0.1875, 1.0, 0.1875, 1.0, 0.125, 1.0, 0.125, 1.0, 0.1875, 1.0, 0.1875, 1.0, 0.125, 1.0, 0.125, 1.0, 0.1875, 1.0, 0.1875, 1.0, 0.125, 1.0, 0.125, 1.0, 0.1875, 1.0, 0.1875, 1.0, 0.125, 1.0, 0.625, 1.0, 0.6875, 1.0, 0.6875, 1.0, 0.625, 1.0, 0.625, 1.0, 0.6875, 1.0, 0.6875, 1.0, 0.625, 1.0, 0.625, 1.0, 0.6875, 1.0, 0.6875, 1.0, 0.625, 1.0, 0.625, 1.0, 0.6875, 1.0, 0.6875, 1.0, 0.625, 1.0, 0.1875, 1.0, 0.25, 1.0, 0.25, 1.0, 0.1875, 1.0, 0.1875, 1.0, 0.25, 1.0, 0.25, 1.0, 0.1875, 1.0, 0.1875, 1.0, 0.25, 1.0, 0.25, 1.0, 0.1875, 1.0, 0.1875, 1.0, 0.25, 1.0, 0.25, 1.0, 0.1875, 1.0, 0.6875, 1.0, 0.75, 1.0, 0.75, 1.0, 0.6875, 1.0, 0.6875, 1.0, 0.75, 1.0, 0.75, 1.0, 0.6875, 1.0, 0.6875, 1.0, 0.75, 1.0, 0.75, 1.0, 0.6875, 1.0, 0.6875, 1.0, 0.75, 1.0, 0.75, 1.0, 0.6875, 1.0, 0.25, 1.0, 0.3125, 1.0, 0.3125, 1.0, 0.25, 1.0, 0.25, 1.0, 0.3125, 1.0, 0.3125, 1.0, 0.25, 1.0, 0.25, 1.0, 0.3125, 1.0, 0.3125, 1.0, 0.25, 1.0, 0.25, 1.0, 0.3125, 1.0, 0.3125, 1.0, 0.25, 1.0, 0.75, 1.0, 0.8125, 1.0, 0.8125, 1.0, 0.75, 1.0, 0.75, 1.0, 0.8125, 1.0, 0.8125, 1.0, 0.75, 1.0, 0.75, 1.0, 0.8125, 1.0, 0.8125, 1.0, 0.75, 1.0, 0.75, 1.0, 0.8125, 1.0, 0.8125, 1.0, 0.75, 1.0, 0.3125, 1.0, 0.375, 1.0, 0.375, 1.0, 0.3125, 1.0, 0.3125, 1.0, 0.375, 1.0, 0.375, 1.0, 0.3125, 1.0, 0.3125, 1.0, 0.375, 1.0, 0.375, 1.0, 0.3125, 1.0, 0.3125, 1.0, 0.375, 1.0, 0.375, 1.0, 0.3125, 1.0, 0.8125, 1.0, 0.875, 1.0, 0.875, 1.0, 0.8125, 1.0, 0.8125, 1.0, 0.875, 1.0, 0.875, 1.0, 0.8125, 1.0, 0.8125, 1.0, 0.875, 1.0, 0.875, 1.0, 0.8125, 1.0, 0.8125, 1.0, 0.875, 1.0, 0.875, 1.0, 0.8125, 1.0, 0.375, 1.0, 0.4375, 1.0, 0.4375, 1.0, 0.375, 1.0, 0.375, 1.0, 0.4375, 1.0, 0.4375, 1.0, 0.375, 1.0, 0.375, 1.0, 0.4375, 1.0, 0.4375, 1.0, 0.375, 1.0, 0.375, 1.0, 0.4375, 1.0, 0.4375, 1.0, 0.375, 1.0, 0.9062, 1.0, 0.9375, 1.0, 0.9375, 1.0, 0.9062, 1.0, 0.9062, 1.0, 0.9375, 1.0, 0.9375, 1.0, 0.9062, 1.0, 0.9062, 1.0, 0.9375, 1.0, 0.9375, 1.0, 0.9062, 1.0, 0.9062, 1.0, 0.9375, 1.0, 0.9375, 1.0, 0.9062, 1.0, 0.4375, 1.0, 0.5, 1.0, 0.5, 1.0, 0.4375, 1.0, 0.4375, 1.0, 0.5, 1.0, 0.5, 1.0, 0.4375, 1.0, 0.4375, 1.0, 0.5, 1.0, 0.5, 1.0, 0.4375, 1.0, 0.4375, 1.0, 0.5, 1.0, 0.5, 1.0, 0.4375, 1.0])
me_cylinder.materials.append(mat_material)
me_cylinder.materials.append(mat_red_roof_color)
me_cylinder.materials.append(mat_light_emission)
me_cylinder.materials.append(mat_rock_base)
me_cylinder.update()

# ---- objects
ob_light = bpy.data.objects.new('Light', light_light)
ob_camera = bpy.data.objects.new('Camera', cam_camera)
ob_sea = bpy.data.objects.new('Sea', me_plane)
ob_rocky_base = bpy.data.objects.new('Rocky_Base', me_icosphere_002)
ob_house_1 = bpy.data.objects.new('House_1', me_cube_002)
ob_house_2 = bpy.data.objects.new('House_2', me_cube_002)
ob_house_3 = bpy.data.objects.new('House_3', me_cube_002)
ob_house_4 = bpy.data.objects.new('House_4', me_cube_002)
ob_house_8 = bpy.data.objects.new('House_8', me_cube_002)
ob_house_9 = bpy.data.objects.new('House_9', me_cube_002)
ob_house_10 = bpy.data.objects.new('House_10', me_cube_002)
ob_house_11 = bpy.data.objects.new('House_11', me_cube_002)
ob_house_12 = bpy.data.objects.new('House_12', me_cube_002)
ob_house_13 = bpy.data.objects.new('House_13', me_cube_002)
ob_house_14 = bpy.data.objects.new('House_14', me_cube_002)
ob_house_15 = bpy.data.objects.new('House_15', me_cube_002)
ob_house_16 = bpy.data.objects.new('House_16', me_cube_002)
ob_house_17 = bpy.data.objects.new('House_17', me_cube_002)
ob_house_5 = bpy.data.objects.new('House_5', me_cube_002)
ob_house_6 = bpy.data.objects.new('House_6', me_cube_002)
ob_house_7 = bpy.data.objects.new('House_7', me_cube_002)
ob_house_light_1 = bpy.data.objects.new('House_Light_1', light_point)
ob_house_light_2 = bpy.data.objects.new('House_Light_2', light_point)
ob_house_light_3 = bpy.data.objects.new('House_Light_3', light_point)
ob_house_light_4 = bpy.data.objects.new('House_Light_4', light_point)
ob_house_light_5 = bpy.data.objects.new('House_Light_5', light_point)
ob_house_light_6 = bpy.data.objects.new('House_Light_6', light_point)
ob_house_light_7 = bpy.data.objects.new('House_Light_7', light_point)
ob_house_light_8 = bpy.data.objects.new('House_Light_8', light_point)
ob_house_light_9 = bpy.data.objects.new('House_Light_9', light_point)
ob_house_light_10 = bpy.data.objects.new('House_Light_10', light_point)
ob_light_house = bpy.data.objects.new('Light_House', me_cylinder)

# ---- transforms, parenting, visibility, modifiers, constraints
ob_light.location = (1.185, 43.53, 23.11)
ob_light.rotation_euler = (-1.19, 0.1836, 0.4003)
ob_light.lock_rotations_4d = False
ob_light.empty_display_type = 'ARROWS'
ob_light.color = (0.0, 0.0, 0.0, 0.0)
ob_light.lineart.crease_threshold = 0.0
ob_camera.location = (-84.22, -19.26, 19.25)
ob_camera.rotation_euler = (1.352, -2.243e-06, 4.909)
ob_camera.lock_rotations_4d = False
ob_camera.empty_display_type = 'ARROWS'
ob_camera.color = (0.0, 0.0, 0.0, 0.0)
ob_camera.display_type = 'WIRE'
ob_camera.lineart.crease_threshold = 0.0
ob_sea.location = (0.0, 0.0, 0.0)
ob_sea.scale = (247.4, 247.4, 247.4)
ob_rocky_base.location = (0.0, 0.0, 0.0)
ob_house_1.location = (5.15, -19.75, 10.31)
ob_house_1.rotation_euler = (-3.142, 3.142, -7.463)
ob_house_1.scale = (0.4292, 0.4292, 0.4292)
ob_house_2.location = (2.535, -19.6, 10.22)
ob_house_2.rotation_euler = (0.0, -0.0, -2.514)
ob_house_2.scale = (0.4292, 0.4292, 0.4292)
ob_house_3.location = (-0.229, -18.76, 10.2)
ob_house_3.rotation_euler = (0.0, -0.0, -1.719)
ob_house_3.scale = (0.4292, 0.4292, 0.4292)
ob_house_4.location = (0.4119, -15.99, 10.35)
ob_house_4.rotation_euler = (0.0, -0.0, 2.157)
ob_house_4.scale = (0.4292, 0.4292, 0.4292)
ob_house_8.location = (6.355, -15.84, 10.31)
ob_house_8.rotation_euler = (0.0, -0.0, -0.6612)
ob_house_8.scale = (0.4292, 0.4292, 0.4292)
ob_house_9.location = (2.98, -13.8, 10.37)
ob_house_9.rotation_euler = (0.0, -0.0, 1.646)
ob_house_9.scale = (0.4292, 0.4292, 0.4292)
ob_house_10.location = (3.388, -10.26, 10.35)
ob_house_10.scale = (0.4292, 0.4292, 0.4292)
ob_house_11.location = (7.731, -9.857, 10.26)
ob_house_11.scale = (0.4292, 0.4292, 0.4292)
ob_house_12.location = (5.723, -12.54, 10.31)
ob_house_12.rotation_euler = (0.0, -0.0, -2.022)
ob_house_12.scale = (0.4292, 0.4292, 0.4292)
ob_house_13.location = (-2.142, -13.18, 10.38)
ob_house_13.rotation_euler = (0.0, -0.0, -0.4359)
ob_house_13.scale = (0.4292, 0.4292, 0.4292)
ob_house_14.location = (1.426, -12.05, 10.39)
ob_house_14.rotation_euler = (0.0, -0.0, -0.9633)
ob_house_14.scale = (0.4292, 0.4292, 0.4292)
ob_house_15.location = (-0.0001221, -14.22, 10.37)
ob_house_15.rotation_euler = (0.0, -0.0, -2.313)
ob_house_15.scale = (0.4292, 0.4292, 0.4292)
ob_house_16.location = (-4.628, -14.08, 10.38)
ob_house_16.rotation_euler = (0.0, -0.0, -1.538)
ob_house_16.scale = (0.4292, 0.4292, 0.4292)
ob_house_17.location = (8.259, -12.7, 10.26)
ob_house_17.rotation_euler = (0.0, -0.0, 1.382)
ob_house_17.scale = (0.4292, 0.4292, 0.4292)
ob_house_5.location = (7.24, -17.87, 10.3)
ob_house_5.rotation_euler = (0.0, -0.0, -6.672)
ob_house_5.scale = (0.4292, 0.4292, 0.4292)
ob_house_6.location = (3.388, -15.89, 10.35)
ob_house_6.rotation_euler = (0.0, -0.0, 3.247)
ob_house_6.scale = (0.4292, 0.4292, 0.4292)
ob_house_7.location = (-2.261, -17.23, 10.27)
ob_house_7.rotation_euler = (0.0, -0.0, -2.629)
ob_house_7.scale = (0.4292, 0.4292, 0.4292)
ob_house_light_1.location = (3.872, -12.79, 11.24)
ob_house_light_2.location = (4.313, -18.19, 11.24)
ob_house_light_3.location = (0.7274, -12.54, 11.24)
ob_house_light_4.location = (2.332, -13.04, 11.24)
ob_house_light_5.location = (6.388, -14.2, 11.24)
ob_house_light_6.location = (4.228, -14.98, 11.24)
ob_house_light_7.location = (6.825, -10.75, 11.24)
ob_house_light_8.location = (0.2892, -15.22, 11.24)
ob_house_light_9.location = (2.405, -17.03, 11.24)
ob_house_light_10.location = (5.567, -17.74, 11.24)
ob_light_house.location = (-5.18, 10.96, 5.678)
ob_light_house.scale = (1.203, 1.203, 1.203)
_m = ob_light_house.modifiers.new('Auto Smooth', 'NODES')
_m.node_group = ng_auto_smooth
_gi = [s.identifier for s in ng_auto_smooth.interface.items_tree if s.item_type == 'SOCKET' and s.in_out == 'INPUT']
_m[_gi[1]] = 0.5236  # Angle

# ---- collection membership
col_collection.objects.link(ob_light)
col_collection.objects.link(ob_camera)
col_collection.objects.link(ob_sea)
col_collection.objects.link(ob_rocky_base)
col_houses.objects.link(ob_house_1)
col_houses.objects.link(ob_house_2)
col_houses.objects.link(ob_house_3)
col_houses.objects.link(ob_house_4)
col_houses.objects.link(ob_house_8)
col_houses.objects.link(ob_house_9)
col_houses.objects.link(ob_house_10)
col_houses.objects.link(ob_house_11)
col_houses.objects.link(ob_house_12)
col_houses.objects.link(ob_house_13)
col_houses.objects.link(ob_house_14)
col_houses.objects.link(ob_house_15)
col_houses.objects.link(ob_house_16)
col_houses.objects.link(ob_house_17)
col_houses.objects.link(ob_house_5)
col_houses.objects.link(ob_house_6)
col_houses.objects.link(ob_house_7)
col_houses.objects.link(ob_house_light_1)
col_houses.objects.link(ob_house_light_2)
col_houses.objects.link(ob_house_light_3)
col_houses.objects.link(ob_house_light_4)
col_houses.objects.link(ob_house_light_5)
col_houses.objects.link(ob_house_light_6)
col_houses.objects.link(ob_house_light_7)
col_houses.objects.link(ob_house_light_8)
col_houses.objects.link(ob_house_light_9)
col_houses.objects.link(ob_house_light_10)
col_light_house.objects.link(ob_light_house)

# ---- scene / render settings (as saved in the file)
scene.camera = ob_camera
scene.frame_start = 1; scene.frame_end = 250; scene.frame_set(203)
scene.render.engine = 'BLENDER_EEVEE_NEXT'
scene.cycles.sampling_pattern = 'TABULATED_SOBOL'
scene.cycles.light_sampling_threshold = 1.0
scene.eevee.use_gtao = True
scene.eevee.gtao_distance = 0.8
scene.eevee.use_raytracing = True
bpy.context.view_layer.update()
